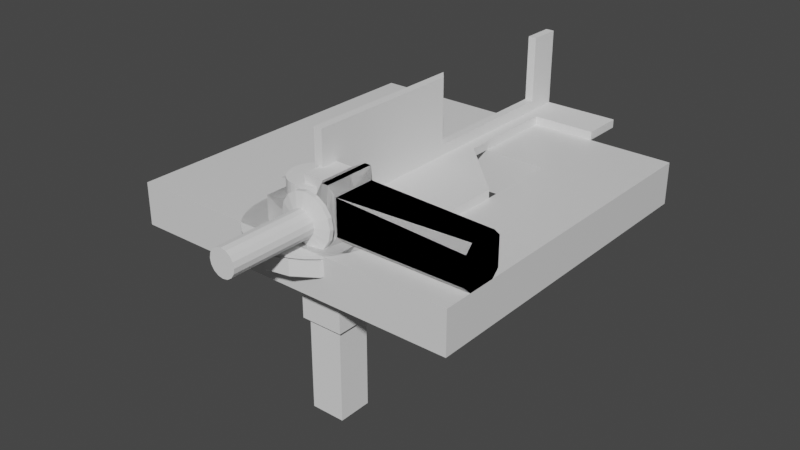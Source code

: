 # Source: angle-grinder-stand.blend  (saved by Blender 2.93.20; exported with 4.5.12 LTS)
import bpy
from mathutils import Matrix  # noqa: F401  (used for matrix-valued properties, if any)

bpy.ops.wm.read_factory_settings(use_empty=True)
scene = bpy.context.scene
scene.name = 'Stand Grinder'

# ---- collections
col_stand_grinder = bpy.data.collections.new('Stand Grinder'); scene.collection.children.link(col_stand_grinder)
col_body = bpy.data.collections.new('Body'); col_stand_grinder.children.link(col_body)
col_axle = bpy.data.collections.new('Axle'); col_stand_grinder.children.link(col_axle)
col_trunnion = bpy.data.collections.new('Trunnion'); col_stand_grinder.children.link(col_trunnion)
col_disc_assembly = bpy.data.collections.new('Disc Assembly'); col_stand_grinder.children.link(col_disc_assembly)
col_base = bpy.data.collections.new('Base'); col_stand_grinder.children.link(col_base)
col_fence = bpy.data.collections.new('Fence'); col_stand_grinder.children.link(col_fence)

# ---- materials (node trees are filled in below, after node groups)
mat_material = bpy.data.materials.new('Material')
mat_material.alpha_threshold = 0.0
mat_material.use_transparent_shadow = False
mat_material.line_color = (0.0, 0.0, 0.0, 1.0)

# ---- material node trees
mat_material.use_nodes = True; mat_material.node_tree.nodes.clear()
_N = mat_material.node_tree.nodes; _L = mat_material.node_tree.links
n0 = _N.new('ShaderNodeOutputMaterial'); n0.name = 'Material Output'; n0.location = (300, 300)
n1 = _N.new('ShaderNodeBsdfPrincipled'); n1.name = 'Principled BSDF'; n1.location = (10, 300)
n1.distribution = 'GGX'
n1.subsurface_method = 'BURLEY'
n1.inputs[2].default_value = 0.4
n1.inputs[3].default_value = 1.45
n1.inputs[27].default_value = (0.0, 0.0, 0.0, 1.0)
n1.inputs[28].default_value = 1.0
_L.new(n1.outputs[0], n0.inputs[0])
n0.is_active_output = True

# ---- world
world_world = bpy.data.worlds.new('World'); scene.world = world_world
world_world.use_nodes = True; world_world.node_tree.nodes.clear()
_N = world_world.node_tree.nodes; _L = world_world.node_tree.links
n0 = _N.new('ShaderNodeOutputWorld'); n0.name = 'World Output'; n0.location = (300, 300)
n1 = _N.new('ShaderNodeBackground'); n1.name = 'Background'; n1.location = (10, 300)
n1.inputs[0].default_value = (0.05088, 0.05088, 0.05088, 1.0)
_L.new(n1.outputs[0], n0.inputs[0])
n0.is_active_output = True
world_world.color = (0.05088, 0.05088, 0.05088)
world_world.use_sun_shadow = False
world_world.sun_shadow_jitter_overblur = 0.0

# ---- meshes
me_plane_001 = bpy.data.meshes.new('Plane.001')
me_plane_001.from_pydata([(-0.03, 0.024, 0.0), (0.03, 0.03, 0.0), (-0.03, 0.024, 0.022), (0.018, 0.024, 0.028), (0.018, 0.024, 0.028), (0.03, 0.03, 0.0), (0.018, 0.024, 0.028), (0.018, 0.024, 0.028), (0.024, 0.0168, 0.048), (0.03, 0.024, 0.05), (-0.03, -0.024, 0.0), (0.03, -0.03, 0.0), (-0.03, -0.024, 0.022), (0.018, -0.024, 0.028), (0.018, -0.024, 0.028), (0.03, -0.03, 0.0), (0.018, -0.024, 0.028), (0.018, -0.024, 0.028), (0.024, -0.0168, 0.048), (0.03, -0.024, 0.05), (-0.03, -0.024, 0.0), (0.03, -0.03, 0.0), (-0.03, -0.024, 0.022), (0.018, -0.024, 0.028), (0.018, -0.024, 0.028), (0.03, -0.03, 0.0), (0.018, -0.024, 0.028), (0.018, -0.024, 0.028), (0.024, -0.0168, 0.048), (0.03, -0.024, 0.05), (-0.03, 0.024, 0.0), (0.03, 0.03, 0.0), (-0.03, 0.024, 0.022), (0.018, 0.024, 0.028), (0.018, 0.024, 0.028), (0.03, 0.03, 0.0), (0.018, 0.024, 0.028), (0.018, 0.024, 0.028), (0.024, 0.0168, 0.048), (0.03, 0.024, 0.05), (-0.03, -0.024, 0.0), (0.03, -0.03, 0.0), (-0.03, -0.024, 0.022), (0.018, -0.024, 0.028), (0.018, -0.024, 0.028), (0.03, -0.03, 0.0), (0.018, -0.024, 0.028), (0.018, -0.024, 0.028), (0.024, -0.0168, 0.048), (0.03, -0.024, 0.05), (-0.03, 0.024, 0.0), (0.03, 0.03, 0.0), (-0.03, 0.024, 0.022), (0.018, 0.024, 0.028), (0.018, 0.024, 0.028), (0.03, 0.03, 0.0), (0.018, 0.024, 0.028), (0.018, 0.024, 0.028), (0.024, 0.0168, 0.048), (0.03, 0.024, 0.05), (-0.03, 0.024, 0.0), (0.03, 0.03, 0.0), (-0.03, 0.024, 0.022), (0.018, 0.024, 0.028), (0.018, 0.024, 0.028), (0.03, 0.03, 0.0), (0.018, 0.024, 0.028), (0.018, 0.024, 0.028), (0.024, 0.0168, 0.048), (0.03, 0.024, 0.05), (-0.03, -0.024, 0.0), (0.03, -0.03, 0.0), (-0.03, -0.024, 0.022), (0.018, -0.024, 0.028), (0.018, -0.024, 0.028), (0.03, -0.03, 0.0), (0.018, -0.024, 0.028), (0.018, -0.024, 0.028), (0.024, -0.0168, 0.048), (0.03, -0.024, 0.05), (-0.03, 0.0, 0.0), (0.03, 0.0, 0.0), (-0.03, 0.0, 0.022), (0.018, 0.0, 0.028), (0.018, 0.0, 0.028), (0.03, 0.0, 0.0), (0.018, 0.0, 0.028), (0.018, 0.0, 0.028), (0.024, 0.0, 0.048), (0.03, 0.0, 0.05)], [(7, 9), (17, 19), (27, 29), (37, 39), (47, 49), (57, 59), (67, 69), (77, 79)], [(80, 0, 1, 81), (82, 83, 3, 2), (1, 0, 2, 3), (83, 3, 4, 84), (1, 3, 6, 5), (85, 5, 6, 86), (87, 7, 8, 88), (88, 8, 9, 89), (84, 4, 7, 87), (7, 5, 9, 8), (3, 83, 86, 6), (0, 80, 82, 2), (80, 81, 11, 10), (82, 12, 13, 83), (11, 13, 12, 10), (83, 84, 14, 13), (11, 15, 16, 13), (85, 86, 16, 15), (87, 88, 18, 17), (88, 89, 19, 18), (84, 87, 17, 14), (17, 18, 19, 15), (13, 16, 86, 83), (10, 12, 82, 80), (80, 81, 21, 20), (82, 22, 23, 83), (21, 23, 22, 20), (83, 84, 24, 23), (21, 25, 26, 23), (85, 86, 26, 25), (87, 88, 28, 27), (88, 89, 29, 28), (84, 87, 27, 24), (27, 28, 29, 25), (23, 26, 86, 83), (20, 22, 82, 80), (80, 30, 31, 81), (82, 83, 33, 32), (31, 30, 32, 33), (83, 33, 34, 84), (31, 33, 36, 35), (85, 35, 36, 86), (87, 37, 38, 88), (88, 38, 39, 89), (84, 34, 37, 87), (37, 35, 39, 38), (33, 83, 86, 36), (30, 80, 82, 32), (80, 81, 41, 40), (82, 42, 43, 83), (41, 43, 42, 40), (83, 84, 44, 43), (41, 45, 46, 43), (85, 86, 46, 45), (87, 88, 48, 47), (88, 89, 49, 48), (84, 87, 47, 44), (47, 48, 49, 45), (43, 46, 86, 83), (40, 42, 82, 80), (80, 50, 51, 81), (82, 83, 53, 52), (51, 50, 52, 53), (83, 53, 54, 84), (51, 53, 56, 55), (85, 55, 56, 86), (87, 57, 58, 88), (88, 58, 59, 89), (84, 54, 57, 87), (57, 55, 59, 58), (53, 83, 86, 56), (50, 80, 82, 52), (80, 60, 61, 81), (82, 83, 63, 62), (61, 60, 62, 63), (83, 63, 64, 84), (61, 63, 66, 65), (85, 65, 66, 86), (87, 67, 68, 88), (88, 68, 69, 89), (84, 64, 67, 87), (67, 65, 69, 68), (63, 83, 86, 66), (60, 80, 82, 62), (80, 81, 71, 70), (82, 72, 73, 83), (71, 73, 72, 70), (83, 84, 74, 73), (71, 75, 76, 73), (85, 86, 76, 75), (87, 88, 78, 77), (88, 89, 79, 78), (84, 87, 77, 74), (77, 78, 79, 75), (73, 76, 86, 83), (70, 72, 82, 80)])
_uv = me_plane_001.uv_layers.new(name='UVMap')
_uv.uv.foreach_set('vector', [0.0, 0.5, 0.0, 1.0, 1.0, 1.0, 1.0, 0.5, 0.0, 0.5, 1.0, 0.5, 1.0, 1.0, 0.0, 1.0, 1.0, 1.0, 0.0, 1.0, 0.0, 1.0, 1.0, 1.0, 1.0, 0.5, 1.0, 1.0, 1.0, 1.0, 1.0, 0.5, 1.0, 1.0, 1.0, 1.0, 1.0, 1.0, 1.0, 1.0, 1.0, 0.5, 1.0, 1.0, 1.0, 1.0, 1.0, 0.5, 1.0, 0.5, 1.0, 1.0, 1.0, 1.0, 1.0, 0.5, 1.0, 0.5, 1.0, 1.0, 1.0, 1.0, 1.0, 0.5, 1.0, 0.5, 1.0, 1.0, 1.0, 1.0, 1.0, 0.5, 0.0, 0.0, 0.0, 0.0, 0.0, 0.0, 0.0, 0.0, 1.0, 1.0, 1.0, 0.5, 1.0, 0.5, 1.0, 1.0, 0.0, 1.0, 0.0, 0.5, 0.0, 0.5, 0.0, 1.0, 0.0, 0.5, 1.0, 0.5, 1.0, 1.0, 0.0, 1.0, 0.0, 0.5, 0.0, 1.0, 1.0, 1.0, 1.0, 0.5, 1.0, 1.0, 1.0, 1.0, 0.0, 1.0, 0.0, 1.0, 1.0, 0.5, 1.0, 0.5, 1.0, 1.0, 1.0, 1.0, 1.0, 1.0, 1.0, 1.0, 1.0, 1.0, 1.0, 1.0, 1.0, 0.5, 1.0, 0.5, 1.0, 1.0, 1.0, 1.0, 1.0, 0.5, 1.0, 0.5, 1.0, 1.0, 1.0, 1.0, 1.0, 0.5, 1.0, 0.5, 1.0, 1.0, 1.0, 1.0, 1.0, 0.5, 1.0, 0.5, 1.0, 1.0, 1.0, 1.0, 0.0, 0.0, 0.0, 0.0, 0.0, 0.0, 0.0, 0.0, 1.0, 1.0, 1.0, 1.0, 1.0, 0.5, 1.0, 0.5, 0.0, 1.0, 0.0, 1.0, 0.0, 0.5, 0.0, 0.5, 0.0, 0.5, 1.0, 0.5, 1.0, 1.0, 0.0, 1.0, 0.0, 0.5, 0.0, 1.0, 1.0, 1.0, 1.0, 0.5, 1.0, 1.0, 1.0, 1.0, 0.0, 1.0, 0.0, 1.0, 1.0, 0.5, 1.0, 0.5, 1.0, 1.0, 1.0, 1.0, 1.0, 1.0, 1.0, 1.0, 1.0, 1.0, 1.0, 1.0, 1.0, 0.5, 1.0, 0.5, 1.0, 1.0, 1.0, 1.0, 1.0, 0.5, 1.0, 0.5, 1.0, 1.0, 1.0, 1.0, 1.0, 0.5, 1.0, 0.5, 1.0, 1.0, 1.0, 1.0, 1.0, 0.5, 1.0, 0.5, 1.0, 1.0, 1.0, 1.0, 0.0, 0.0, 0.0, 0.0, 0.0, 0.0, 0.0, 0.0, 1.0, 1.0, 1.0, 1.0, 1.0, 0.5, 1.0, 0.5, 0.0, 1.0, 0.0, 1.0, 0.0, 0.5, 0.0, 0.5, 0.0, 0.5, 0.0, 1.0, 1.0, 1.0, 1.0, 0.5, 0.0, 0.5, 1.0, 0.5, 1.0, 1.0, 0.0, 1.0, 1.0, 1.0, 0.0, 1.0, 0.0, 1.0, 1.0, 1.0, 1.0, 0.5, 1.0, 1.0, 1.0, 1.0, 1.0, 0.5, 1.0, 1.0, 1.0, 1.0, 1.0, 1.0, 1.0, 1.0, 1.0, 0.5, 1.0, 1.0, 1.0, 1.0, 1.0, 0.5, 1.0, 0.5, 1.0, 1.0, 1.0, 1.0, 1.0, 0.5, 1.0, 0.5, 1.0, 1.0, 1.0, 1.0, 1.0, 0.5, 1.0, 0.5, 1.0, 1.0, 1.0, 1.0, 1.0, 0.5, 0.0, 0.0, 0.0, 0.0, 0.0, 0.0, 0.0, 0.0, 1.0, 1.0, 1.0, 0.5, 1.0, 0.5, 1.0, 1.0, 0.0, 1.0, 0.0, 0.5, 0.0, 0.5, 0.0, 1.0, 0.0, 0.5, 1.0, 0.5, 1.0, 1.0, 0.0, 1.0, 0.0, 0.5, 0.0, 1.0, 1.0, 1.0, 1.0, 0.5, 1.0, 1.0, 1.0, 1.0, 0.0, 1.0, 0.0, 1.0, 1.0, 0.5, 1.0, 0.5, 1.0, 1.0, 1.0, 1.0, 1.0, 1.0, 1.0, 1.0, 1.0, 1.0, 1.0, 1.0, 1.0, 0.5, 1.0, 0.5, 1.0, 1.0, 1.0, 1.0, 1.0, 0.5, 1.0, 0.5, 1.0, 1.0, 1.0, 1.0, 1.0, 0.5, 1.0, 0.5, 1.0, 1.0, 1.0, 1.0, 1.0, 0.5, 1.0, 0.5, 1.0, 1.0, 1.0, 1.0, 0.0, 0.0, 0.0, 0.0, 0.0, 0.0, 0.0, 0.0, 1.0, 1.0, 1.0, 1.0, 1.0, 0.5, 1.0, 0.5, 0.0, 1.0, 0.0, 1.0, 0.0, 0.5, 0.0, 0.5, 0.0, 0.5, 0.0, 1.0, 1.0, 1.0, 1.0, 0.5, 0.0, 0.5, 1.0, 0.5, 1.0, 1.0, 0.0, 1.0, 1.0, 1.0, 0.0, 1.0, 0.0, 1.0, 1.0, 1.0, 1.0, 0.5, 1.0, 1.0, 1.0, 1.0, 1.0, 0.5, 1.0, 1.0, 1.0, 1.0, 1.0, 1.0, 1.0, 1.0, 1.0, 0.5, 1.0, 1.0, 1.0, 1.0, 1.0, 0.5, 1.0, 0.5, 1.0, 1.0, 1.0, 1.0, 1.0, 0.5, 1.0, 0.5, 1.0, 1.0, 1.0, 1.0, 1.0, 0.5, 1.0, 0.5, 1.0, 1.0, 1.0, 1.0, 1.0, 0.5, 0.0, 0.0, 0.0, 0.0, 0.0, 0.0, 0.0, 0.0, 1.0, 1.0, 1.0, 0.5, 1.0, 0.5, 1.0, 1.0, 0.0, 1.0, 0.0, 0.5, 0.0, 0.5, 0.0, 1.0, 0.0, 0.5, 0.0, 1.0, 1.0, 1.0, 1.0, 0.5, 0.0, 0.5, 1.0, 0.5, 1.0, 1.0, 0.0, 1.0, 1.0, 1.0, 0.0, 1.0, 0.0, 1.0, 1.0, 1.0, 1.0, 0.5, 1.0, 1.0, 1.0, 1.0, 1.0, 0.5, 1.0, 1.0, 1.0, 1.0, 1.0, 1.0, 1.0, 1.0, 1.0, 0.5, 1.0, 1.0, 1.0, 1.0, 1.0, 0.5, 1.0, 0.5, 1.0, 1.0, 1.0, 1.0, 1.0, 0.5, 1.0, 0.5, 1.0, 1.0, 1.0, 1.0, 1.0, 0.5, 1.0, 0.5, 1.0, 1.0, 1.0, 1.0, 1.0, 0.5, 0.0, 0.0, 0.0, 0.0, 0.0, 0.0, 0.0, 0.0, 1.0, 1.0, 1.0, 0.5, 1.0, 0.5, 1.0, 1.0, 0.0, 1.0, 0.0, 0.5, 0.0, 0.5, 0.0, 1.0, 0.0, 0.5, 1.0, 0.5, 1.0, 1.0, 0.0, 1.0, 0.0, 0.5, 0.0, 1.0, 1.0, 1.0, 1.0, 0.5, 1.0, 1.0, 1.0, 1.0, 0.0, 1.0, 0.0, 1.0, 1.0, 0.5, 1.0, 0.5, 1.0, 1.0, 1.0, 1.0, 1.0, 1.0, 1.0, 1.0, 1.0, 1.0, 1.0, 1.0, 1.0, 0.5, 1.0, 0.5, 1.0, 1.0, 1.0, 1.0, 1.0, 0.5, 1.0, 0.5, 1.0, 1.0, 1.0, 1.0, 1.0, 0.5, 1.0, 0.5, 1.0, 1.0, 1.0, 1.0, 1.0, 0.5, 1.0, 0.5, 1.0, 1.0, 1.0, 1.0, 0.0, 0.0, 0.0, 0.0, 0.0, 0.0, 0.0, 0.0, 1.0, 1.0, 1.0, 1.0, 1.0, 0.5, 1.0, 0.5, 0.0, 1.0, 0.0, 1.0, 0.0, 0.5, 0.0, 0.5])
me_plane_001.use_remesh_fix_poles = True
me_plane_001.use_remesh_preserve_attributes = False
me_plane_001.update()
me_plane_002 = bpy.data.meshes.new('Plane.002')
me_plane_002.from_pydata([(0.03, 0.03, 0.0), (0.03, 0.03, 0.0), (0.03, 0.024, 0.05), (0.036, 0.03, 0.0), (0.036, 0.024, 0.05), (0.04, 0.02, 0.006737), (0.04, 0.01326, 0.0), (0.0375, 0.02625, 0.0), (0.04, 0.02, 0.04), (0.04, 0.02, 0.04), (0.03765, 0.02235, 0.04586), (0.16, 0.01326, 0.0), (0.16, 0.02, 0.006737), (0.16, 0.02, 0.03326), (0.16, 0.01326, 0.04), (0.03, -0.03, 0.0), (0.03, -0.03, 0.0), (0.03, -0.024, 0.05), (0.036, -0.03, 0.0), (0.036, -0.024, 0.05), (0.04, -0.02, 0.006737), (0.04, -0.01326, 0.0), (0.0375, -0.02625, 0.0), (0.04, -0.02, 0.04), (0.04, -0.02, 0.04), (0.03765, -0.02235, 0.04586), (0.16, -0.01326, 0.0), (0.16, -0.02, 0.006737), (0.16, -0.02, 0.03326), (0.16, -0.01326, 0.04), (0.03, -0.03, 0.0), (0.03, -0.03, 0.0), (0.03, -0.024, 0.05), (0.036, -0.03, 0.0), (0.036, -0.024, 0.05), (0.04, -0.02, 0.006737), (0.04, -0.01326, 0.0), (0.0375, -0.02625, 0.0), (0.04, -0.02, 0.04), (0.04, -0.02, 0.04), (0.03765, -0.02235, 0.04586), (0.16, -0.01326, 0.0), (0.16, -0.02, 0.006737), (0.16, -0.02, 0.03326), (0.16, -0.01326, 0.04), (0.03, 0.03, 0.0), (0.03, 0.03, 0.0), (0.03, 0.024, 0.05), (0.036, 0.03, 0.0), (0.036, 0.024, 0.05), (0.04, 0.02, 0.006737), (0.04, 0.01326, 0.0), (0.0375, 0.02625, 0.0), (0.04, 0.02, 0.04), (0.04, 0.02, 0.04), (0.03765, 0.02235, 0.04586), (0.16, 0.01326, 0.0), (0.16, 0.02, 0.006737), (0.16, 0.02, 0.03326), (0.16, 0.01326, 0.04), (0.03, -0.03, 0.0), (0.03, -0.03, 0.0), (0.03, -0.024, 0.05), (0.036, -0.03, 0.0), (0.036, -0.024, 0.05), (0.04, -0.02, 0.006737), (0.04, -0.01326, 0.0), (0.0375, -0.02625, 0.0), (0.04, -0.02, 0.04), (0.04, -0.02, 0.04), (0.03765, -0.02235, 0.04586), (0.16, -0.01326, 0.0), (0.16, -0.02, 0.006737), (0.16, -0.02, 0.03326), (0.16, -0.01326, 0.04), (0.03, 0.03, 0.0), (0.03, 0.03, 0.0), (0.03, 0.024, 0.05), (0.036, 0.03, 0.0), (0.036, 0.024, 0.05), (0.04, 0.02, 0.006737), (0.04, 0.01326, 0.0), (0.0375, 0.02625, 0.0), (0.04, 0.02, 0.04), (0.04, 0.02, 0.04), (0.03765, 0.02235, 0.04586), (0.16, 0.01326, 0.0), (0.16, 0.02, 0.006737), (0.16, 0.02, 0.03326), (0.16, 0.01326, 0.04), (0.03, 0.03, 0.0), (0.03, 0.03, 0.0), (0.03, 0.024, 0.05), (0.036, 0.03, 0.0), (0.036, 0.024, 0.05), (0.04, 0.02, 0.006737), (0.04, 0.01326, 0.0), (0.0375, 0.02625, 0.0), (0.04, 0.02, 0.04), (0.04, 0.02, 0.04), (0.03765, 0.02235, 0.04586), (0.16, 0.01326, 0.0), (0.16, 0.02, 0.006737), (0.16, 0.02, 0.03326), (0.16, 0.01326, 0.04), (0.03, -0.03, 0.0), (0.03, -0.03, 0.0), (0.03, -0.024, 0.05), (0.03, 0.0, 0.0), (0.03, 0.0, 0.0), (0.03, 0.0, 0.05), (0.036, -0.03, 0.0), (0.036, -0.024, 0.05), (0.036, 0.0, 0.0), (0.036, 0.0, 0.05), (0.04, 0.0, 0.0), (0.04, 0.0, 0.04), (0.16, 0.0, 0.0), (0.16, 0.0, 0.04), (0.04, -0.02, 0.006737), (0.04, -0.01326, 0.0), (0.0375, -0.02625, 0.0), (0.04, -0.02, 0.04), (0.04, -0.02, 0.04), (0.03765, -0.02235, 0.04586), (0.16, -0.01326, 0.0), (0.16, -0.02, 0.006737), (0.16, -0.02, 0.03326), (0.16, -0.01326, 0.04)], [], [(108, 0, 1, 109), (2, 1, 3, 4), (110, 2, 4, 114), (109, 1, 3, 113), (14, 9, 116, 118), (11, 12, 13, 14, 118, 117), (5, 8, 13, 12), (4, 3, 7, 5, 8, 10), (114, 4, 10, 9, 116), (113, 3, 7, 6, 115), (5, 6, 7), (8, 9, 10), (11, 6, 5, 12), (8, 14, 13, 9), (6, 11, 117, 115), (108, 109, 16, 15), (17, 19, 18, 16), (110, 114, 19, 17), (109, 113, 18, 16), (29, 118, 116, 24), (26, 117, 118, 29, 28, 27), (20, 27, 28, 23), (19, 25, 23, 20, 22, 18), (114, 116, 24, 25, 19), (113, 115, 21, 22, 18), (20, 22, 21), (23, 25, 24), (26, 27, 20, 21), (23, 24, 28, 29), (21, 115, 117, 26), (108, 109, 31, 30), (32, 34, 33, 31), (110, 114, 34, 32), (109, 113, 33, 31), (44, 118, 116, 39), (41, 117, 118, 44, 43, 42), (35, 42, 43, 38), (34, 40, 38, 35, 37, 33), (114, 116, 39, 40, 34), (113, 115, 36, 37, 33), (35, 37, 36), (38, 40, 39), (41, 42, 35, 36), (38, 39, 43, 44), (36, 115, 117, 41), (108, 45, 46, 109), (47, 46, 48, 49), (110, 47, 49, 114), (109, 46, 48, 113), (59, 54, 116, 118), (56, 57, 58, 59, 118, 117), (50, 53, 58, 57), (49, 48, 52, 50, 53, 55), (114, 49, 55, 54, 116), (113, 48, 52, 51, 115), (50, 51, 52), (53, 54, 55), (56, 51, 50, 57), (53, 59, 58, 54), (51, 56, 117, 115), (108, 109, 61, 60), (62, 64, 63, 61), (110, 114, 64, 62), (109, 113, 63, 61), (74, 118, 116, 69), (71, 117, 118, 74, 73, 72), (65, 72, 73, 68), (64, 70, 68, 65, 67, 63), (114, 116, 69, 70, 64), (113, 115, 66, 67, 63), (65, 67, 66), (68, 70, 69), (71, 72, 65, 66), (68, 69, 73, 74), (66, 115, 117, 71), (108, 75, 76, 109), (77, 76, 78, 79), (110, 77, 79, 114), (109, 76, 78, 113), (89, 84, 116, 118), (86, 87, 88, 89, 118, 117), (80, 83, 88, 87), (79, 78, 82, 80, 83, 85), (114, 79, 85, 84, 116), (113, 78, 82, 81, 115), (80, 81, 82), (83, 84, 85), (86, 81, 80, 87), (83, 89, 88, 84), (81, 86, 117, 115), (108, 90, 91, 109), (92, 91, 93, 94), (110, 92, 94, 114), (109, 91, 93, 113), (104, 99, 116, 118), (101, 102, 103, 104, 118, 117), (95, 98, 103, 102), (94, 93, 97, 95, 98, 100), (114, 94, 100, 99, 116), (113, 93, 97, 96, 115), (95, 96, 97), (98, 99, 100), (101, 96, 95, 102), (98, 104, 103, 99), (96, 101, 117, 115), (108, 109, 106, 105), (107, 112, 111, 106), (110, 114, 112, 107), (109, 113, 111, 106), (128, 118, 116, 123), (125, 117, 118, 128, 127, 126), (119, 126, 127, 122), (112, 124, 122, 119, 121, 111), (114, 116, 123, 124, 112), (113, 115, 120, 121, 111), (119, 121, 120), (122, 124, 123), (125, 126, 119, 120), (122, 123, 127, 128), (120, 115, 117, 125)])
_uv = me_plane_002.uv_layers.new(name='UVMap')
_uv.uv.foreach_set('vector', [1.0, 0.5, 1.0, 1.0, 1.0, 1.0, 1.0, 0.5, 0.0, 0.0, 0.0, 0.0, 0.0, 0.0, 0.0, 0.0, 1.0, 0.5, 1.0, 1.0, 1.0, 1.0, 1.0, 0.5, 1.0, 0.5, 1.0, 1.0, 1.0, 1.0, 1.0, 0.5, 0.625, 0.5421, 0.875, 0.5, 0.875, 0.625, 0.625, 0.625, 0.375, 0.5421, 0.4171, 0.5, 0.5829, 0.5, 0.625, 0.5421, 0.625, 0.625, 0.375, 0.625, 0.4171, 0.25, 0.625, 0.25, 0.5829, 0.5, 0.4171, 0.5, 0.0, 0.0, 0.0, 0.0, 0.0, 0.0, 0.0, 0.0, 0.0, 0.0, 0.0, 0.0, 1.0, 0.5, 1.0, 1.0, 1.0, 1.0, 1.0, 1.0, 1.0, 0.5, 1.0, 0.5, 1.0, 1.0, 1.0, 1.0, 1.0, 0.8316, 1.0, 0.5, 0.125, 0.5, 0.125, 0.5421, 0.125, 0.5, 0.625, 0.25, 0.625, 0.25, 0.625, 0.25, 0.375, 0.5421, 0.125, 0.5421, 0.125, 0.5, 0.375, 0.5, 0.625, 0.25, 0.625, 0.5, 0.625, 0.5, 0.625, 0.25, 0.125, 0.5421, 0.375, 0.5421, 0.375, 0.625, 0.125, 0.625, 1.0, 0.5, 1.0, 0.5, 1.0, 1.0, 1.0, 1.0, 0.0, 0.0, 0.0, 0.0, 0.0, 0.0, 0.0, 0.0, 1.0, 0.5, 1.0, 0.5, 1.0, 1.0, 1.0, 1.0, 1.0, 0.5, 1.0, 0.5, 1.0, 1.0, 1.0, 1.0, 0.625, 0.5421, 0.625, 0.625, 0.875, 0.625, 0.875, 0.5, 0.375, 0.5421, 0.375, 0.625, 0.625, 0.625, 0.625, 0.5421, 0.5829, 0.5, 0.4171, 0.5, 0.4171, 0.25, 0.4171, 0.5, 0.5829, 0.5, 0.625, 0.25, 0.0, 0.0, 0.0, 0.0, 0.0, 0.0, 0.0, 0.0, 0.0, 0.0, 0.0, 0.0, 1.0, 0.5, 1.0, 0.5, 1.0, 1.0, 1.0, 1.0, 1.0, 1.0, 1.0, 0.5, 1.0, 0.5, 1.0, 0.8316, 1.0, 1.0, 1.0, 1.0, 0.125, 0.5, 0.125, 0.5, 0.125, 0.5421, 0.625, 0.25, 0.625, 0.25, 0.625, 0.25, 0.375, 0.5421, 0.375, 0.5, 0.125, 0.5, 0.125, 0.5421, 0.625, 0.25, 0.625, 0.25, 0.625, 0.5, 0.625, 0.5, 0.125, 0.5421, 0.125, 0.625, 0.375, 0.625, 0.375, 0.5421, 1.0, 0.5, 1.0, 0.5, 1.0, 1.0, 1.0, 1.0, 0.0, 0.0, 0.0, 0.0, 0.0, 0.0, 0.0, 0.0, 1.0, 0.5, 1.0, 0.5, 1.0, 1.0, 1.0, 1.0, 1.0, 0.5, 1.0, 0.5, 1.0, 1.0, 1.0, 1.0, 0.625, 0.5421, 0.625, 0.625, 0.875, 0.625, 0.875, 0.5, 0.375, 0.5421, 0.375, 0.625, 0.625, 0.625, 0.625, 0.5421, 0.5829, 0.5, 0.4171, 0.5, 0.4171, 0.25, 0.4171, 0.5, 0.5829, 0.5, 0.625, 0.25, 0.0, 0.0, 0.0, 0.0, 0.0, 0.0, 0.0, 0.0, 0.0, 0.0, 0.0, 0.0, 1.0, 0.5, 1.0, 0.5, 1.0, 1.0, 1.0, 1.0, 1.0, 1.0, 1.0, 0.5, 1.0, 0.5, 1.0, 0.8316, 1.0, 1.0, 1.0, 1.0, 0.125, 0.5, 0.125, 0.5, 0.125, 0.5421, 0.625, 0.25, 0.625, 0.25, 0.625, 0.25, 0.375, 0.5421, 0.375, 0.5, 0.125, 0.5, 0.125, 0.5421, 0.625, 0.25, 0.625, 0.25, 0.625, 0.5, 0.625, 0.5, 0.125, 0.5421, 0.125, 0.625, 0.375, 0.625, 0.375, 0.5421, 1.0, 0.5, 1.0, 1.0, 1.0, 1.0, 1.0, 0.5, 0.0, 0.0, 0.0, 0.0, 0.0, 0.0, 0.0, 0.0, 1.0, 0.5, 1.0, 1.0, 1.0, 1.0, 1.0, 0.5, 1.0, 0.5, 1.0, 1.0, 1.0, 1.0, 1.0, 0.5, 0.625, 0.5421, 0.875, 0.5, 0.875, 0.625, 0.625, 0.625, 0.375, 0.5421, 0.4171, 0.5, 0.5829, 0.5, 0.625, 0.5421, 0.625, 0.625, 0.375, 0.625, 0.4171, 0.25, 0.625, 0.25, 0.5829, 0.5, 0.4171, 0.5, 0.0, 0.0, 0.0, 0.0, 0.0, 0.0, 0.0, 0.0, 0.0, 0.0, 0.0, 0.0, 1.0, 0.5, 1.0, 1.0, 1.0, 1.0, 1.0, 1.0, 1.0, 0.5, 1.0, 0.5, 1.0, 1.0, 1.0, 1.0, 1.0, 0.8316, 1.0, 0.5, 0.125, 0.5, 0.125, 0.5421, 0.125, 0.5, 0.625, 0.25, 0.625, 0.25, 0.625, 0.25, 0.375, 0.5421, 0.125, 0.5421, 0.125, 0.5, 0.375, 0.5, 0.625, 0.25, 0.625, 0.5, 0.625, 0.5, 0.625, 0.25, 0.125, 0.5421, 0.375, 0.5421, 0.375, 0.625, 0.125, 0.625, 1.0, 0.5, 1.0, 0.5, 1.0, 1.0, 1.0, 1.0, 0.0, 0.0, 0.0, 0.0, 0.0, 0.0, 0.0, 0.0, 1.0, 0.5, 1.0, 0.5, 1.0, 1.0, 1.0, 1.0, 1.0, 0.5, 1.0, 0.5, 1.0, 1.0, 1.0, 1.0, 0.625, 0.5421, 0.625, 0.625, 0.875, 0.625, 0.875, 0.5, 0.375, 0.5421, 0.375, 0.625, 0.625, 0.625, 0.625, 0.5421, 0.5829, 0.5, 0.4171, 0.5, 0.4171, 0.25, 0.4171, 0.5, 0.5829, 0.5, 0.625, 0.25, 0.0, 0.0, 0.0, 0.0, 0.0, 0.0, 0.0, 0.0, 0.0, 0.0, 0.0, 0.0, 1.0, 0.5, 1.0, 0.5, 1.0, 1.0, 1.0, 1.0, 1.0, 1.0, 1.0, 0.5, 1.0, 0.5, 1.0, 0.8316, 1.0, 1.0, 1.0, 1.0, 0.125, 0.5, 0.125, 0.5, 0.125, 0.5421, 0.625, 0.25, 0.625, 0.25, 0.625, 0.25, 0.375, 0.5421, 0.375, 0.5, 0.125, 0.5, 0.125, 0.5421, 0.625, 0.25, 0.625, 0.25, 0.625, 0.5, 0.625, 0.5, 0.125, 0.5421, 0.125, 0.625, 0.375, 0.625, 0.375, 0.5421, 1.0, 0.5, 1.0, 1.0, 1.0, 1.0, 1.0, 0.5, 0.0, 0.0, 0.0, 0.0, 0.0, 0.0, 0.0, 0.0, 1.0, 0.5, 1.0, 1.0, 1.0, 1.0, 1.0, 0.5, 1.0, 0.5, 1.0, 1.0, 1.0, 1.0, 1.0, 0.5, 0.625, 0.5421, 0.875, 0.5, 0.875, 0.625, 0.625, 0.625, 0.375, 0.5421, 0.4171, 0.5, 0.5829, 0.5, 0.625, 0.5421, 0.625, 0.625, 0.375, 0.625, 0.4171, 0.25, 0.625, 0.25, 0.5829, 0.5, 0.4171, 0.5, 0.0, 0.0, 0.0, 0.0, 0.0, 0.0, 0.0, 0.0, 0.0, 0.0, 0.0, 0.0, 1.0, 0.5, 1.0, 1.0, 1.0, 1.0, 1.0, 1.0, 1.0, 0.5, 1.0, 0.5, 1.0, 1.0, 1.0, 1.0, 1.0, 0.8316, 1.0, 0.5, 0.125, 0.5, 0.125, 0.5421, 0.125, 0.5, 0.625, 0.25, 0.625, 0.25, 0.625, 0.25, 0.375, 0.5421, 0.125, 0.5421, 0.125, 0.5, 0.375, 0.5, 0.625, 0.25, 0.625, 0.5, 0.625, 0.5, 0.625, 0.25, 0.125, 0.5421, 0.375, 0.5421, 0.375, 0.625, 0.125, 0.625, 1.0, 0.5, 1.0, 1.0, 1.0, 1.0, 1.0, 0.5, 0.0, 0.0, 0.0, 0.0, 0.0, 0.0, 0.0, 0.0, 1.0, 0.5, 1.0, 1.0, 1.0, 1.0, 1.0, 0.5, 1.0, 0.5, 1.0, 1.0, 1.0, 1.0, 1.0, 0.5, 0.625, 0.5421, 0.875, 0.5, 0.875, 0.625, 0.625, 0.625, 0.375, 0.5421, 0.4171, 0.5, 0.5829, 0.5, 0.625, 0.5421, 0.625, 0.625, 0.375, 0.625, 0.4171, 0.25, 0.625, 0.25, 0.5829, 0.5, 0.4171, 0.5, 0.0, 0.0, 0.0, 0.0, 0.0, 0.0, 0.0, 0.0, 0.0, 0.0, 0.0, 0.0, 1.0, 0.5, 1.0, 1.0, 1.0, 1.0, 1.0, 1.0, 1.0, 0.5, 1.0, 0.5, 1.0, 1.0, 1.0, 1.0, 1.0, 0.8316, 1.0, 0.5, 0.125, 0.5, 0.125, 0.5421, 0.125, 0.5, 0.625, 0.25, 0.625, 0.25, 0.625, 0.25, 0.375, 0.5421, 0.125, 0.5421, 0.125, 0.5, 0.375, 0.5, 0.625, 0.25, 0.625, 0.5, 0.625, 0.5, 0.625, 0.25, 0.125, 0.5421, 0.375, 0.5421, 0.375, 0.625, 0.125, 0.625, 1.0, 0.5, 1.0, 0.5, 1.0, 1.0, 1.0, 1.0, 0.0, 0.0, 0.0, 0.0, 0.0, 0.0, 0.0, 0.0, 1.0, 0.5, 1.0, 0.5, 1.0, 1.0, 1.0, 1.0, 1.0, 0.5, 1.0, 0.5, 1.0, 1.0, 1.0, 1.0, 0.625, 0.5421, 0.625, 0.625, 0.875, 0.625, 0.875, 0.5, 0.375, 0.5421, 0.375, 0.625, 0.625, 0.625, 0.625, 0.5421, 0.5829, 0.5, 0.4171, 0.5, 0.4171, 0.25, 0.4171, 0.5, 0.5829, 0.5, 0.625, 0.25, 0.0, 0.0, 0.0, 0.0, 0.0, 0.0, 0.0, 0.0, 0.0, 0.0, 0.0, 0.0, 1.0, 0.5, 1.0, 0.5, 1.0, 1.0, 1.0, 1.0, 1.0, 1.0, 1.0, 0.5, 1.0, 0.5, 1.0, 0.8316, 1.0, 1.0, 1.0, 1.0, 0.125, 0.5, 0.125, 0.5, 0.125, 0.5421, 0.625, 0.25, 0.625, 0.25, 0.625, 0.25, 0.375, 0.5421, 0.375, 0.5, 0.125, 0.5, 0.125, 0.5421, 0.625, 0.25, 0.625, 0.25, 0.625, 0.5, 0.625, 0.5, 0.125, 0.5421, 0.125, 0.625, 0.375, 0.625, 0.375, 0.5421])
me_plane_002.use_remesh_fix_poles = True
me_plane_002.use_remesh_preserve_attributes = False
me_plane_002.update()
me_cylinder_015 = bpy.data.meshes.new('Cylinder.015')
me_cylinder_015.from_pydata([(0.0, 0.024, -0.002), (0.0, 0.024, 0.002), (0.009184, 0.02217, -0.002), (0.009184, 0.02217, 0.002), (0.01697, 0.01697, -0.002), (0.01697, 0.01697, 0.002), (0.02217, 0.009184, -0.002), (0.02217, 0.009184, 0.002), (0.024, -1.049e-09, -0.002), (0.024, -1.049e-09, 0.002), (0.02217, -0.009184, -0.002), (0.02217, -0.009184, 0.002), (0.01697, -0.01697, -0.002), (0.01697, -0.01697, 0.002), (0.009184, -0.02217, -0.002), (0.009184, -0.02217, 0.002), (-2.098e-09, -0.024, -0.002), (-2.098e-09, -0.024, 0.002), (-0.009184, -0.02217, -0.002), (-0.009184, -0.02217, 0.002), (-0.01697, -0.01697, -0.002), (-0.01697, -0.01697, 0.002), (-0.02217, -0.009184, -0.002), (-0.02217, -0.009184, 0.002), (-0.024, 2.862e-10, -0.002), (-0.024, 2.862e-10, 0.002), (-0.02217, 0.009184, -0.002), (-0.02217, 0.009184, 0.002), (-0.01697, 0.01697, -0.002), (-0.01697, 0.01697, 0.002), (-0.009184, 0.02217, -0.002), (-0.009184, 0.02217, 0.002), (0.004592, 0.01109, 0.006), (-1.061e-10, 0.012, 0.006), (0.008485, 0.008485, 0.006), (0.01109, 0.004592, 0.006), (0.012, -8.039e-10, 0.006), (0.01109, -0.004592, 0.006), (0.008485, -0.008485, 0.006), (0.004592, -0.01109, 0.006), (-1.155e-09, -0.012, 0.006), (-0.004592, -0.01109, 0.006), (-0.008485, -0.008485, 0.006), (-0.01109, -0.004592, 0.006), (-0.012, -1.363e-10, 0.006), (-0.01109, 0.004592, 0.006), (-0.008485, 0.008485, 0.006), (-0.004592, 0.01109, 0.006), (0.004592, 0.01109, 0.086), (2.742e-10, 0.012, 0.086), (0.008485, 0.008485, 0.086), (0.01109, 0.004592, 0.086), (0.012, -8.039e-10, 0.086), (0.01109, -0.004592, 0.086), (0.008485, -0.008485, 0.086), (0.004592, -0.01109, 0.086), (-7.749e-10, -0.012, 0.086), (-0.004592, -0.01109, 0.086), (-0.008485, -0.008485, 0.086), (-0.01109, -0.004592, 0.086), (-0.012, -1.363e-10, 0.086), (-0.01109, 0.004592, 0.086), (-0.008485, 0.008485, 0.086), (-0.004592, 0.01109, 0.086)], [], [(0, 1, 3, 2), (2, 3, 5, 4), (4, 5, 7, 6), (6, 7, 9, 8), (8, 9, 11, 10), (10, 11, 13, 12), (12, 13, 15, 14), (14, 15, 17, 16), (16, 17, 19, 18), (18, 19, 21, 20), (20, 21, 23, 22), (22, 23, 25, 24), (24, 25, 27, 26), (26, 27, 29, 28), (7, 5, 34, 35), (28, 29, 31, 30), (30, 31, 1, 0), (0, 2, 4, 6, 8, 10, 12, 14, 16, 18, 20, 22, 24, 26, 28, 30), (45, 44, 60, 61), (17, 15, 39, 40), (3, 1, 33, 32), (27, 25, 44, 45), (13, 11, 37, 38), (23, 21, 42, 43), (1, 31, 47, 33), (9, 7, 35, 36), (19, 17, 40, 41), (29, 27, 45, 46), (5, 3, 32, 34), (15, 13, 38, 39), (25, 23, 43, 44), (11, 9, 36, 37), (21, 19, 41, 42), (31, 29, 46, 47), (48, 49, 63, 62, 61, 60, 59, 58, 57, 56, 55, 54, 53, 52, 51, 50), (38, 37, 53, 54), (46, 45, 61, 62), (39, 38, 54, 55), (47, 46, 62, 63), (40, 39, 55, 56), (32, 33, 49, 48), (33, 47, 63, 49), (41, 40, 56, 57), (34, 32, 48, 50), (42, 41, 57, 58), (35, 34, 50, 51), (43, 42, 58, 59), (36, 35, 51, 52), (44, 43, 59, 60), (37, 36, 52, 53)])
_uv = me_cylinder_015.uv_layers.new(name='UVMap')
_uv.uv.foreach_set('vector', [1.0, 0.5, 1.0, 1.0, 0.9375, 1.0, 0.9375, 0.5, 0.9375, 0.5, 0.9375, 1.0, 0.875, 1.0, 0.875, 0.5, 0.875, 0.5, 0.875, 1.0, 0.8125, 1.0, 0.8125, 0.5, 0.8125, 0.5, 0.8125, 1.0, 0.75, 1.0, 0.75, 0.5, 0.75, 0.5, 0.75, 1.0, 0.6875, 1.0, 0.6875, 0.5, 0.6875, 0.5, 0.6875, 1.0, 0.625, 1.0, 0.625, 0.5, 0.625, 0.5, 0.625, 1.0, 0.5625, 1.0, 0.5625, 0.5, 0.5625, 0.5, 0.5625, 1.0, 0.5, 1.0, 0.5, 0.5, 0.5, 0.5, 0.5, 1.0, 0.4375, 1.0, 0.4375, 0.5, 0.4375, 0.5, 0.4375, 1.0, 0.375, 1.0, 0.375, 0.5, 0.375, 0.5, 0.375, 1.0, 0.3125, 1.0, 0.3125, 0.5, 0.3125, 0.5, 0.3125, 1.0, 0.25, 1.0, 0.25, 0.5, 0.25, 0.5, 0.25, 1.0, 0.1875, 1.0, 0.1875, 0.5, 0.1875, 0.5, 0.1875, 1.0, 0.125, 1.0, 0.125, 0.5, 0.8125, 1.0, 0.875, 1.0, 0.875, 1.0, 0.8125, 1.0, 0.125, 0.5, 0.125, 1.0, 0.0625, 1.0, 0.0625, 0.5, 0.0625, 0.5, 0.0625, 1.0, 0.0, 1.0, 0.0, 0.5, 0.75, 0.49, 0.8418, 0.4717, 0.9197, 0.4197, 0.9717, 0.3418, 0.99, 0.25, 0.9717, 0.1582, 0.9197, 0.08029, 0.8418, 0.02827, 0.75, 0.01, 0.6582, 0.02827, 0.5803, 0.08029, 0.5283, 0.1582, 0.51, 0.25, 0.5283, 0.3418, 0.5803, 0.4197, 0.6582, 0.4717, 0.1875, 1.0, 0.25, 1.0, 0.25, 1.0, 0.1875, 1.0, 0.5, 1.0, 0.5625, 1.0, 0.5625, 1.0, 0.5, 1.0, 0.9375, 1.0, 1.0, 1.0, 1.0, 1.0, 0.9375, 1.0, 0.1875, 1.0, 0.25, 1.0, 0.25, 1.0, 0.1875, 1.0, 0.625, 1.0, 0.6875, 1.0, 0.6875, 1.0, 0.625, 1.0, 0.3125, 1.0, 0.375, 1.0, 0.375, 1.0, 0.3125, 1.0, 0.0, 1.0, 0.0625, 1.0, 0.0625, 1.0, 0.0, 1.0, 0.75, 1.0, 0.8125, 1.0, 0.8125, 1.0, 0.75, 1.0, 0.4375, 1.0, 0.5, 1.0, 0.5, 1.0, 0.4375, 1.0, 0.125, 1.0, 0.1875, 1.0, 0.1875, 1.0, 0.125, 1.0, 0.875, 1.0, 0.9375, 1.0, 0.9375, 1.0, 0.875, 1.0, 0.5625, 1.0, 0.625, 1.0, 0.625, 1.0, 0.5625, 1.0, 0.25, 1.0, 0.3125, 1.0, 0.3125, 1.0, 0.25, 1.0, 0.6875, 1.0, 0.75, 1.0, 0.75, 1.0, 0.6875, 1.0, 0.375, 1.0, 0.4375, 1.0, 0.4375, 1.0, 0.375, 1.0, 0.0625, 1.0, 0.125, 1.0, 0.125, 1.0, 0.0625, 1.0, 0.3418, 0.4717, 0.25, 0.49, 0.1582, 0.4717, 0.08029, 0.4197, 0.02827, 0.3418, 0.01, 0.25, 0.02827, 0.1582, 0.08029, 0.08029, 0.1582, 0.02827, 0.25, 0.01, 0.3418, 0.02827, 0.4197, 0.08029, 0.4717, 0.1582, 0.49, 0.25, 0.4717, 0.3418, 0.4197, 0.4197, 0.625, 1.0, 0.6875, 1.0, 0.6875, 1.0, 0.625, 1.0, 0.125, 1.0, 0.1875, 1.0, 0.1875, 1.0, 0.125, 1.0, 0.5625, 1.0, 0.625, 1.0, 0.625, 1.0, 0.5625, 1.0, 0.0625, 1.0, 0.125, 1.0, 0.125, 1.0, 0.0625, 1.0, 0.5, 1.0, 0.5625, 1.0, 0.5625, 1.0, 0.5, 1.0, 0.9375, 1.0, 1.0, 1.0, 1.0, 1.0, 0.9375, 1.0, 0.0, 1.0, 0.0625, 1.0, 0.0625, 1.0, 0.0, 1.0, 0.4375, 1.0, 0.5, 1.0, 0.5, 1.0, 0.4375, 1.0, 0.875, 1.0, 0.9375, 1.0, 0.9375, 1.0, 0.875, 1.0, 0.375, 1.0, 0.4375, 1.0, 0.4375, 1.0, 0.375, 1.0, 0.8125, 1.0, 0.875, 1.0, 0.875, 1.0, 0.8125, 1.0, 0.3125, 1.0, 0.375, 1.0, 0.375, 1.0, 0.3125, 1.0, 0.75, 1.0, 0.8125, 1.0, 0.8125, 1.0, 0.75, 1.0, 0.25, 1.0, 0.3125, 1.0, 0.3125, 1.0, 0.25, 1.0, 0.6875, 1.0, 0.75, 1.0, 0.75, 1.0, 0.6875, 1.0])
me_cylinder_015.use_remesh_fix_poles = True
me_cylinder_015.use_remesh_preserve_attributes = False
me_cylinder_015.update()
me_cylinder_014 = bpy.data.meshes.new('Cylinder.014')
me_cylinder_014.from_pydata([(0.0, 0.06, 0.01), (0.02296, 0.05543, 0.01), (0.04243, 0.04243, 0.01), (0.05543, 0.02296, 0.01), (0.06, -2.623e-09, 0.01), (0.05543, -0.02296, 0.01), (0.04243, -0.04243, 0.01), (0.02296, -0.05543, 0.01), (0.0, 0.06, -0.0071), (0.02183, 0.0527, -0.01), (0.02296, 0.05543, -0.0071), (0.04034, 0.04034, -0.01), (0.04243, 0.04243, -0.0071), (0.0527, 0.02183, -0.01), (0.05543, 0.02296, -0.0071), (0.05704, -2.969e-09, -0.01), (0.06, -2.623e-09, -0.0071), (0.0527, -0.02183, -0.01), (0.05543, -0.02296, -0.0071), (0.04034, -0.04034, -0.01), (0.04243, -0.04243, -0.0071), (0.02183, -0.0527, -0.01), (0.02296, -0.05543, -0.0071), (0.0, -0.06, 0.01), (0.0, -0.06, -0.0071), (0.0, 0.05704, -0.01), (0.0, -0.05704, -0.01)], [], [(12, 2, 3, 14), (14, 3, 4, 16), (16, 4, 5, 18), (18, 5, 6, 20), (20, 6, 7, 22), (24, 22, 7, 23), (7, 6, 5, 4, 3, 2, 1, 0, 23), (10, 1, 2, 12), (8, 0, 1, 10), (9, 25, 8, 10), (10, 12, 11, 9), (12, 14, 13, 11), (14, 16, 15, 13), (16, 18, 17, 15), (18, 20, 19, 17), (20, 22, 21, 19), (21, 22, 24, 26)])
_uv = me_cylinder_014.uv_layers.new(name='UVMap')
_uv.uv.foreach_set('vector', [0.875, 0.5725, 0.875, 1.0, 0.8125, 1.0, 0.8125, 0.5725, 0.8125, 0.5725, 0.8125, 1.0, 0.75, 1.0, 0.75, 0.5725, 0.75, 0.5725, 0.75, 1.0, 0.6875, 1.0, 0.6875, 0.5725, 0.6875, 0.5725, 0.6875, 1.0, 0.625, 1.0, 0.625, 0.5725, 0.625, 0.5725, 0.625, 1.0, 0.5625, 1.0, 0.5625, 0.5725, 0.5, 0.5725, 0.5625, 0.5725, 0.5625, 1.0, 0.5, 1.0, 0.3418, 0.02827, 0.4197, 0.08029, 0.4717, 0.1582, 0.49, 0.25, 0.4717, 0.3418, 0.4197, 0.4197, 0.3418, 0.4717, 0.25, 0.49, 0.25, 0.01, 0.9375, 0.5725, 0.9375, 1.0, 0.875, 1.0, 0.875, 0.5725, 1.0, 0.5725, 1.0, 1.0, 0.9375, 1.0, 0.9375, 0.5725, 0.939, 0.5, 0.9985, 0.5, 1.0, 0.5725, 0.9375, 0.5725, 0.9375, 0.5725, 0.875, 0.5725, 0.8765, 0.5, 0.936, 0.5, 0.875, 0.5725, 0.8125, 0.5725, 0.814, 0.5, 0.8735, 0.5, 0.8125, 0.5725, 0.75, 0.5725, 0.7515, 0.5, 0.811, 0.5, 0.75, 0.5725, 0.6875, 0.5725, 0.689, 0.5, 0.7485, 0.5, 0.6875, 0.5725, 0.625, 0.5725, 0.6265, 0.5, 0.686, 0.5, 0.625, 0.5725, 0.5625, 0.5725, 0.564, 0.5, 0.6235, 0.5, 0.561, 0.5, 0.5625, 0.5725, 0.5, 0.5725, 0.5015, 0.5])
me_cylinder_014.use_remesh_fix_poles = True
me_cylinder_014.use_remesh_preserve_attributes = False
me_cylinder_014.update()
me_cylinder_010 = bpy.data.meshes.new('Cylinder.010')
me_cylinder_010.from_pydata([(0.0, 0.008, 0.0), (0.0, 0.008, 0.008), (0.006928, 0.004, 0.0), (0.006928, 0.004, 0.008), (0.006928, -0.004, 0.0), (0.006928, -0.004, 0.008), (-6.994e-10, -0.008, 0.0), (-6.994e-10, -0.008, 0.008), (-0.006928, -0.004, 0.0), (-0.006928, -0.004, 0.008), (-0.006928, 0.004, 0.0), (-0.006928, 0.004, 0.008)], [], [(0, 1, 3, 2), (2, 3, 5, 4), (4, 5, 7, 6), (6, 7, 9, 8), (3, 1, 11, 9, 7, 5), (8, 9, 11, 10), (10, 11, 1, 0), (0, 2, 4, 6, 8, 10)])
_uv = me_cylinder_010.uv_layers.new(name='UVMap')
_uv.uv.foreach_set('vector', [1.0, 0.5, 1.0, 1.0, 0.8333, 1.0, 0.8333, 0.5, 0.8333, 0.5, 0.8333, 1.0, 0.6667, 1.0, 0.6667, 0.5, 0.6667, 0.5, 0.6667, 1.0, 0.5, 1.0, 0.5, 0.5, 0.5, 0.5, 0.5, 1.0, 0.3333, 1.0, 0.3333, 0.5, 0.4578, 0.37, 0.25, 0.49, 0.04215, 0.37, 0.04215, 0.13, 0.25, 0.01, 0.4578, 0.13, 0.3333, 0.5, 0.3333, 1.0, 0.1667, 1.0, 0.1667, 0.5, 0.1667, 0.5, 0.1667, 1.0, -8.941e-08, 1.0, -8.941e-08, 0.5, 0.75, 0.49, 0.9578, 0.37, 0.9578, 0.13, 0.75, 0.01, 0.5422, 0.13, 0.5422, 0.37])
me_cylinder_010.use_remesh_fix_poles = True
me_cylinder_010.use_remesh_preserve_attributes = False
me_cylinder_010.update()
me_cylinder_011 = bpy.data.meshes.new('Cylinder.011')
me_cylinder_011.from_pydata([(0.0, 0.016, 0.0), (0.0, 0.016, 0.002), (0.006123, 0.01478, 0.0), (0.006123, 0.01478, 0.002), (0.01131, 0.01131, 0.0), (0.01131, 0.01131, 0.002), (0.01478, 0.006123, 0.0), (0.01478, 0.006123, 0.002), (0.016, -6.994e-10, 0.0), (0.016, -6.994e-10, 0.002), (0.01478, -0.006123, 0.0), (0.01478, -0.006123, 0.002), (0.01131, -0.01131, 0.0), (0.01131, -0.01131, 0.002), (0.006123, -0.01478, 0.0), (0.006123, -0.01478, 0.002), (-1.399e-09, -0.016, 0.0), (-1.399e-09, -0.016, 0.002), (-0.006123, -0.01478, 0.0), (-0.006123, -0.01478, 0.002), (-0.01131, -0.01131, 0.0), (-0.01131, -0.01131, 0.002), (-0.01478, -0.006123, 0.0), (-0.01478, -0.006123, 0.002), (-0.016, 1.908e-10, 0.0), (-0.016, 1.908e-10, 0.002), (-0.01478, 0.006123, 0.0), (-0.01478, 0.006123, 0.002), (-0.01131, 0.01131, 0.0), (-0.01131, 0.01131, 0.002), (-0.006123, 0.01478, 0.0), (-0.006123, 0.01478, 0.002)], [], [(0, 1, 3, 2), (2, 3, 5, 4), (4, 5, 7, 6), (6, 7, 9, 8), (8, 9, 11, 10), (10, 11, 13, 12), (12, 13, 15, 14), (14, 15, 17, 16), (16, 17, 19, 18), (18, 19, 21, 20), (20, 21, 23, 22), (22, 23, 25, 24), (24, 25, 27, 26), (26, 27, 29, 28), (3, 1, 31, 29, 27, 25, 23, 21, 19, 17, 15, 13, 11, 9, 7, 5), (28, 29, 31, 30), (30, 31, 1, 0), (0, 2, 4, 6, 8, 10, 12, 14, 16, 18, 20, 22, 24, 26, 28, 30)])
_uv = me_cylinder_011.uv_layers.new(name='UVMap')
_uv.uv.foreach_set('vector', [1.0, 0.5, 1.0, 1.0, 0.9375, 1.0, 0.9375, 0.5, 0.9375, 0.5, 0.9375, 1.0, 0.875, 1.0, 0.875, 0.5, 0.875, 0.5, 0.875, 1.0, 0.8125, 1.0, 0.8125, 0.5, 0.8125, 0.5, 0.8125, 1.0, 0.75, 1.0, 0.75, 0.5, 0.75, 0.5, 0.75, 1.0, 0.6875, 1.0, 0.6875, 0.5, 0.6875, 0.5, 0.6875, 1.0, 0.625, 1.0, 0.625, 0.5, 0.625, 0.5, 0.625, 1.0, 0.5625, 1.0, 0.5625, 0.5, 0.5625, 0.5, 0.5625, 1.0, 0.5, 1.0, 0.5, 0.5, 0.5, 0.5, 0.5, 1.0, 0.4375, 1.0, 0.4375, 0.5, 0.4375, 0.5, 0.4375, 1.0, 0.375, 1.0, 0.375, 0.5, 0.375, 0.5, 0.375, 1.0, 0.3125, 1.0, 0.3125, 0.5, 0.3125, 0.5, 0.3125, 1.0, 0.25, 1.0, 0.25, 0.5, 0.25, 0.5, 0.25, 1.0, 0.1875, 1.0, 0.1875, 0.5, 0.1875, 0.5, 0.1875, 1.0, 0.125, 1.0, 0.125, 0.5, 0.3418, 0.4717, 0.25, 0.49, 0.1582, 0.4717, 0.08029, 0.4197, 0.02827, 0.3418, 0.01, 0.25, 0.02827, 0.1582, 0.08029, 0.08029, 0.1582, 0.02827, 0.25, 0.01, 0.3418, 0.02827, 0.4197, 0.08029, 0.4717, 0.1582, 0.49, 0.25, 0.4717, 0.3418, 0.4197, 0.4197, 0.125, 0.5, 0.125, 1.0, 0.0625, 1.0, 0.0625, 0.5, 0.0625, 0.5, 0.0625, 1.0, 0.0, 1.0, 0.0, 0.5, 0.75, 0.49, 0.8418, 0.4717, 0.9197, 0.4197, 0.9717, 0.3418, 0.99, 0.25, 0.9717, 0.1582, 0.9197, 0.08029, 0.8418, 0.02827, 0.75, 0.01, 0.6582, 0.02827, 0.5803, 0.08029, 0.5283, 0.1582, 0.51, 0.25, 0.5283, 0.3418, 0.5803, 0.4197, 0.6582, 0.4717])
me_cylinder_011.use_remesh_fix_poles = True
me_cylinder_011.use_remesh_preserve_attributes = False
me_cylinder_011.update()
me_cylinder_013 = bpy.data.meshes.new('Cylinder.013')
me_cylinder_013.from_pydata([(0.0, 0.003, 3.725e-09), (0.0, 0.003, 0.04), (0.002121, 0.002121, 3.725e-09), (0.002121, 0.002121, 0.04), (0.003, -1.311e-10, 3.725e-09), (0.003, -1.311e-10, 0.04), (0.002121, -0.002121, 3.725e-09), (0.002121, -0.002121, 0.04), (-2.623e-10, -0.003, 3.725e-09), (-2.623e-10, -0.003, 0.04), (-0.002121, -0.002121, 3.725e-09), (-0.002121, -0.002121, 0.04), (-0.003, 3.577e-11, 3.725e-09), (-0.003, 3.577e-11, 0.04), (-0.002121, 0.002121, 3.725e-09), (-0.002121, 0.002121, 0.04)], [], [(0, 1, 3, 2), (2, 3, 5, 4), (4, 5, 7, 6), (6, 7, 9, 8), (8, 9, 11, 10), (10, 11, 13, 12), (3, 1, 15, 13, 11, 9, 7, 5), (12, 13, 15, 14), (14, 15, 1, 0), (0, 2, 4, 6, 8, 10, 12, 14)])
_uv = me_cylinder_013.uv_layers.new(name='UVMap')
_uv.uv.foreach_set('vector', [1.0, 0.5, 1.0, 1.0, 0.875, 1.0, 0.875, 0.5, 0.875, 0.5, 0.875, 1.0, 0.75, 1.0, 0.75, 0.5, 0.75, 0.5, 0.75, 1.0, 0.625, 1.0, 0.625, 0.5, 0.625, 0.5, 0.625, 1.0, 0.5, 1.0, 0.5, 0.5, 0.5, 0.5, 0.5, 1.0, 0.375, 1.0, 0.375, 0.5, 0.375, 0.5, 0.375, 1.0, 0.25, 1.0, 0.25, 0.5, 0.4197, 0.4197, 0.25, 0.49, 0.08029, 0.4197, 0.01, 0.25, 0.08029, 0.08029, 0.25, 0.01, 0.4197, 0.08029, 0.49, 0.25, 0.25, 0.5, 0.25, 1.0, 0.125, 1.0, 0.125, 0.5, 0.125, 0.5, 0.125, 1.0, 0.0, 1.0, 0.0, 0.5, 0.75, 0.49, 0.9197, 0.4197, 0.99, 0.25, 0.9197, 0.08029, 0.75, 0.01, 0.5803, 0.08029, 0.51, 0.25, 0.5803, 0.4197])
me_cylinder_013.use_remesh_fix_poles = True
me_cylinder_013.use_remesh_preserve_attributes = False
me_cylinder_013.update()
me_cube_002 = bpy.data.meshes.new('Cube.002')
me_cube_002.from_pydata([(0.0, -0.02, -0.08), (0.0, -0.02, 0.02), (0.0, 0.02, -0.08), (0.0, 0.02, 0.02), (0.04, -0.02, -0.08), (0.04, -0.02, -0.02), (0.04, 0.02, -0.08), (0.04, 0.02, -0.02)], [], [(0, 1, 3, 2), (2, 3, 7, 6), (6, 7, 5, 4), (4, 5, 1, 0), (2, 6, 4, 0), (7, 3, 1, 5)])
_uv = me_cube_002.uv_layers.new(name='UVMap')
_uv.uv.foreach_set('vector', [0.375, 0.0, 0.625, 0.0, 0.625, 0.25, 0.375, 0.25, 0.375, 0.25, 0.625, 0.25, 0.625, 0.5, 0.375, 0.5, 0.375, 0.5, 0.625, 0.5, 0.625, 0.75, 0.375, 0.75, 0.375, 0.75, 0.625, 0.75, 0.625, 1.0, 0.375, 1.0, 0.125, 0.5, 0.375, 0.5, 0.375, 0.75, 0.125, 0.75, 0.625, 0.5, 0.875, 0.5, 0.875, 0.75, 0.625, 0.75])
me_cube_002.use_remesh_fix_poles = True
me_cube_002.use_remesh_preserve_attributes = False
me_cube_002.update()
me_cube_003 = bpy.data.meshes.new('Cube.003')
me_cube_003.from_pydata([(0.004, -0.016, -0.168), (0.004, -0.016, 0.048), (0.004, 0.016, -0.168), (0.004, 0.016, 0.048), (0.036, -0.016, -0.168), (0.036, -0.016, 0.048), (0.036, 0.016, -0.168), (0.036, 0.016, 0.048)], [], [(0, 1, 3, 2), (2, 3, 7, 6), (6, 7, 5, 4), (4, 5, 1, 0), (2, 6, 4, 0), (7, 3, 1, 5)])
_uv = me_cube_003.uv_layers.new(name='UVMap')
_uv.uv.foreach_set('vector', [0.375, 0.0, 0.625, 0.0, 0.625, 0.25, 0.375, 0.25, 0.375, 0.25, 0.625, 0.25, 0.625, 0.5, 0.375, 0.5, 0.375, 0.5, 0.625, 0.5, 0.625, 0.75, 0.375, 0.75, 0.375, 0.75, 0.625, 0.75, 0.625, 1.0, 0.375, 1.0, 0.125, 0.5, 0.375, 0.5, 0.375, 0.75, 0.125, 0.75, 0.625, 0.5, 0.875, 0.5, 0.875, 0.75, 0.625, 0.75])
me_cube_003.use_remesh_fix_poles = True
me_cube_003.use_remesh_preserve_attributes = False
me_cube_003.update()
me_cylinder_003 = bpy.data.meshes.new('Cylinder.003')
me_cylinder_003.from_pydata([(5.821e-11, 0.02, 0.006), (0.007654, 0.01848, 0.006), (0.01414, 0.01414, 0.006), (0.01848, 0.007654, 0.006), (0.02, -7.578e-10, 0.006), (0.01848, -0.007654, 0.006), (0.01414, -0.01414, 0.006), (0.007654, -0.01848, 0.006), (-1.69e-09, -0.02, 0.006), (-0.007654, -0.01848, 0.006), (-0.01414, -0.01414, 0.006), (-0.01848, -0.007654, 0.006), (-0.02, 3.549e-10, 0.006), (-0.01848, 0.007654, 0.006), (-0.01414, 0.01414, 0.006), (-0.007654, 0.01848, 0.006), (4.762e-10, 0.0185, -0.006), (5.821e-11, 0.02, -0.005), (0.007081, 0.01709, -0.006), (0.007654, 0.01848, -0.005), (0.01308, 0.01308, -0.006), (0.01414, 0.01414, -0.005), (0.01709, 0.007081, -0.006), (0.01848, 0.007654, -0.005), (0.0185, -1.024e-09, -0.006), (0.02, -7.578e-10, -0.005), (0.01709, -0.007081, -0.006), (0.01848, -0.007654, -0.005), (0.01308, -0.01308, -0.006), (0.01414, -0.01414, -0.005), (0.007081, -0.01709, -0.006), (0.007654, -0.01848, -0.005), (-2.97e-10, -0.0185, -0.006), (-1.69e-09, -0.02, -0.005), (-0.007081, -0.01709, -0.006), (-0.007654, -0.01848, -0.005), (-0.01308, -0.01308, -0.006), (-0.01414, -0.01414, -0.005), (-0.01709, -0.007081, -0.006), (-0.01848, -0.007654, -0.005), (-0.0185, -2.507e-10, -0.006), (-0.02, 3.549e-10, -0.005), (-0.01709, 0.007081, -0.006), (-0.01848, 0.007654, -0.005), (-0.01308, 0.01308, -0.006), (-0.01414, 0.01414, -0.005), (-0.007081, 0.01709, -0.006), (-0.007654, 0.01848, -0.005)], [], [(47, 15, 0, 17), (21, 2, 3, 23), (23, 3, 4, 25), (25, 4, 5, 27), (27, 5, 6, 29), (29, 6, 7, 31), (31, 7, 8, 33), (33, 8, 9, 35), (35, 9, 10, 37), (37, 10, 11, 39), (39, 11, 12, 41), (41, 12, 13, 43), (43, 13, 14, 45), (45, 14, 15, 47), (1, 0, 15, 14, 13, 12, 11, 10, 9, 8, 7, 6, 5, 4, 3, 2), (19, 1, 2, 21), (17, 0, 1, 19), (17, 19, 18, 16), (19, 21, 20, 18), (21, 23, 22, 20), (23, 25, 24, 22), (25, 27, 26, 24), (27, 29, 28, 26), (29, 31, 30, 28), (31, 33, 32, 30), (33, 35, 34, 32), (35, 37, 36, 34), (37, 39, 38, 36), (39, 41, 40, 38), (41, 43, 42, 40), (43, 45, 44, 42), (45, 47, 46, 44), (47, 17, 16, 46), (16, 18, 20, 22, 24, 26, 28, 30, 32, 34, 36, 38, 40, 42, 44, 46)])
_uv = me_cylinder_003.uv_layers.new(name='UVMap')
_uv.uv.foreach_set('vector', [0.0625, 0.582, 0.0625, 1.0, 0.0, 1.0, 0.0, 0.582, 0.875, 0.582, 0.875, 1.0, 0.8125, 1.0, 0.8125, 0.582, 0.8125, 0.582, 0.8125, 1.0, 0.75, 1.0, 0.75, 0.582, 0.75, 0.582, 0.75, 1.0, 0.6875, 1.0, 0.6875, 0.582, 0.6875, 0.582, 0.6875, 1.0, 0.625, 1.0, 0.625, 0.582, 0.625, 0.582, 0.625, 1.0, 0.5625, 1.0, 0.5625, 0.582, 0.5625, 0.582, 0.5625, 1.0, 0.5, 1.0, 0.5, 0.582, 0.5, 0.582, 0.5, 1.0, 0.4375, 1.0, 0.4375, 0.582, 0.4375, 0.582, 0.4375, 1.0, 0.375, 1.0, 0.375, 0.582, 0.375, 0.582, 0.375, 1.0, 0.3125, 1.0, 0.3125, 0.582, 0.3125, 0.582, 0.3125, 1.0, 0.25, 1.0, 0.25, 0.582, 0.25, 0.582, 0.25, 1.0, 0.1875, 1.0, 0.1875, 0.582, 0.1875, 0.582, 0.1875, 1.0, 0.125, 1.0, 0.125, 0.582, 0.125, 0.582, 0.125, 1.0, 0.0625, 1.0, 0.0625, 0.582, 0.3418, 0.4717, 0.25, 0.49, 0.1582, 0.4717, 0.08029, 0.4197, 0.02827, 0.3418, 0.01, 0.25, 0.02827, 0.1582, 0.08029, 0.08029, 0.1582, 0.02827, 0.25, 0.01, 0.3418, 0.02827, 0.4197, 0.08029, 0.4717, 0.1582, 0.49, 0.25, 0.4717, 0.3418, 0.4197, 0.4197, 0.9375, 0.582, 0.9375, 1.0, 0.875, 1.0, 0.875, 0.582, 1.0, 0.582, 1.0, 1.0, 0.9375, 1.0, 0.9375, 0.582, 1.0, 0.582, 0.9375, 0.582, 0.9383, 0.5, 0.9992, 0.5, 0.9375, 0.582, 0.875, 0.582, 0.8758, 0.5, 0.9367, 0.5, 0.875, 0.582, 0.8125, 0.582, 0.8133, 0.5, 0.8742, 0.5, 0.8125, 0.582, 0.75, 0.582, 0.7508, 0.5, 0.8117, 0.5, 0.75, 0.582, 0.6875, 0.582, 0.6883, 0.5, 0.7492, 0.5, 0.6875, 0.582, 0.625, 0.582, 0.6258, 0.5, 0.6867, 0.5, 0.625, 0.582, 0.5625, 0.582, 0.5633, 0.5, 0.6242, 0.5, 0.5625, 0.582, 0.5, 0.582, 0.5008, 0.5, 0.5617, 0.5, 0.5, 0.582, 0.4375, 0.582, 0.4383, 0.5, 0.4992, 0.5, 0.4375, 0.582, 0.375, 0.582, 0.3758, 0.5, 0.4367, 0.5, 0.375, 0.582, 0.3125, 0.582, 0.3133, 0.5, 0.3742, 0.5, 0.3125, 0.582, 0.25, 0.582, 0.2508, 0.5, 0.3117, 0.5, 0.25, 0.582, 0.1875, 0.582, 0.1883, 0.5, 0.2492, 0.5, 0.1875, 0.582, 0.125, 0.582, 0.1258, 0.5, 0.1867, 0.5, 0.125, 0.582, 0.0625, 0.582, 0.06328, 0.5, 0.1242, 0.5, 0.0625, 0.582, 0.0, 0.582, 0.0007804, 0.5, 0.06172, 0.5, 0.75, 0.484, 0.8396, 0.4662, 0.9155, 0.4155, 0.9662, 0.3396, 0.984, 0.25, 0.9662, 0.1604, 0.9155, 0.08453, 0.8396, 0.03381, 0.75, 0.01599, 0.6604, 0.03381, 0.5845, 0.08453, 0.5338, 0.1604, 0.516, 0.25, 0.5338, 0.3396, 0.5845, 0.4155, 0.6604, 0.4662])
me_cylinder_003.use_remesh_fix_poles = True
me_cylinder_003.use_remesh_preserve_attributes = False
me_cylinder_003.update()
me_cylinder_001 = bpy.data.meshes.new('Cylinder.001')
me_cylinder_001.from_pydata([(0.0, 0.06, -0.002), (0.0, 0.06, 0.0), (0.01171, 0.05885, -0.002), (0.01171, 0.05885, 0.0), (0.02296, 0.05543, -0.002), (0.02296, 0.05543, 0.0), (0.03333, 0.04989, -0.002), (0.03333, 0.04989, 0.0), (0.04243, 0.04243, -0.002), (0.04243, 0.04243, 0.0), (0.04989, 0.03333, -0.002), (0.04989, 0.03333, 0.0), (0.05543, 0.02296, -0.002), (0.05543, 0.02296, 0.0), (0.05885, 0.01171, -0.002), (0.05885, 0.01171, 0.0), (0.06, -2.623e-09, -0.002), (0.06, -2.623e-09, 0.0), (0.05885, -0.01171, -0.002), (0.05885, -0.01171, 0.0), (0.05543, -0.02296, -0.002), (0.05543, -0.02296, 0.0), (0.04989, -0.03333, -0.002), (0.04989, -0.03333, 0.0), (0.04243, -0.04243, -0.002), (0.04243, -0.04243, 0.0), (0.03333, -0.04989, -0.002), (0.03333, -0.04989, 0.0), (0.02296, -0.05543, -0.002), (0.02296, -0.05543, 0.0), (0.01171, -0.05885, -0.002), (0.01171, -0.05885, 0.0), (-5.245e-09, -0.06, -0.002), (-5.245e-09, -0.06, 0.0), (-0.01171, -0.05885, -0.002), (-0.01171, -0.05885, 0.0), (-0.02296, -0.05543, -0.002), (-0.02296, -0.05543, 0.0), (-0.03333, -0.04989, -0.002), (-0.03333, -0.04989, 0.0), (-0.04243, -0.04243, -0.002), (-0.04243, -0.04243, 0.0), (-0.04989, -0.03333, -0.002), (-0.04989, -0.03333, 0.0), (-0.05543, -0.02296, -0.002), (-0.05543, -0.02296, 0.0), (-0.05885, -0.01171, -0.002), (-0.05885, -0.01171, 0.0), (-0.06, 7.155e-10, -0.002), (-0.06, 7.155e-10, 0.0), (-0.05885, 0.01171, -0.002), (-0.05885, 0.01171, 0.0), (-0.05543, 0.02296, -0.002), (-0.05543, 0.02296, 0.0), (-0.04989, 0.03333, -0.002), (-0.04989, 0.03333, 0.0), (-0.04243, 0.04243, -0.002), (-0.04243, 0.04243, 0.0), (-0.03333, 0.04989, -0.002), (-0.03333, 0.04989, 0.0), (-0.02296, 0.05543, -0.002), (-0.02296, 0.05543, 0.0), (-0.01171, 0.05885, -0.002), (-0.01171, 0.05885, 0.0)], [], [(0, 1, 3, 2), (2, 3, 5, 4), (4, 5, 7, 6), (6, 7, 9, 8), (8, 9, 11, 10), (10, 11, 13, 12), (12, 13, 15, 14), (14, 15, 17, 16), (16, 17, 19, 18), (18, 19, 21, 20), (20, 21, 23, 22), (22, 23, 25, 24), (24, 25, 27, 26), (26, 27, 29, 28), (28, 29, 31, 30), (30, 31, 33, 32), (32, 33, 35, 34), (34, 35, 37, 36), (36, 37, 39, 38), (38, 39, 41, 40), (40, 41, 43, 42), (42, 43, 45, 44), (44, 45, 47, 46), (46, 47, 49, 48), (48, 49, 51, 50), (50, 51, 53, 52), (52, 53, 55, 54), (54, 55, 57, 56), (56, 57, 59, 58), (58, 59, 61, 60), (3, 1, 63, 61, 59, 57, 55, 53, 51, 49, 47, 45, 43, 41, 39, 37, 35, 33, 31, 29, 27, 25, 23, 21, 19, 17, 15, 13, 11, 9, 7, 5), (60, 61, 63, 62), (62, 63, 1, 0), (0, 2, 4, 6, 8, 10, 12, 14, 16, 18, 20, 22, 24, 26, 28, 30, 32, 34, 36, 38, 40, 42, 44, 46, 48, 50, 52, 54, 56, 58, 60, 62)])
_uv = me_cylinder_001.uv_layers.new(name='UVMap')
_uv.uv.foreach_set('vector', [1.0, 0.5, 1.0, 1.0, 0.9688, 1.0, 0.9688, 0.5, 0.9688, 0.5, 0.9688, 1.0, 0.9375, 1.0, 0.9375, 0.5, 0.9375, 0.5, 0.9375, 1.0, 0.9062, 1.0, 0.9062, 0.5, 0.9062, 0.5, 0.9062, 1.0, 0.875, 1.0, 0.875, 0.5, 0.875, 0.5, 0.875, 1.0, 0.8438, 1.0, 0.8438, 0.5, 0.8438, 0.5, 0.8438, 1.0, 0.8125, 1.0, 0.8125, 0.5, 0.8125, 0.5, 0.8125, 1.0, 0.7812, 1.0, 0.7812, 0.5, 0.7812, 0.5, 0.7812, 1.0, 0.75, 1.0, 0.75, 0.5, 0.75, 0.5, 0.75, 1.0, 0.7188, 1.0, 0.7188, 0.5, 0.7188, 0.5, 0.7188, 1.0, 0.6875, 1.0, 0.6875, 0.5, 0.6875, 0.5, 0.6875, 1.0, 0.6562, 1.0, 0.6562, 0.5, 0.6562, 0.5, 0.6562, 1.0, 0.625, 1.0, 0.625, 0.5, 0.625, 0.5, 0.625, 1.0, 0.5938, 1.0, 0.5938, 0.5, 0.5938, 0.5, 0.5938, 1.0, 0.5625, 1.0, 0.5625, 0.5, 0.5625, 0.5, 0.5625, 1.0, 0.5312, 1.0, 0.5312, 0.5, 0.5312, 0.5, 0.5312, 1.0, 0.5, 1.0, 0.5, 0.5, 0.5, 0.5, 0.5, 1.0, 0.4688, 1.0, 0.4688, 0.5, 0.4688, 0.5, 0.4688, 1.0, 0.4375, 1.0, 0.4375, 0.5, 0.4375, 0.5, 0.4375, 1.0, 0.4062, 1.0, 0.4062, 0.5, 0.4062, 0.5, 0.4062, 1.0, 0.375, 1.0, 0.375, 0.5, 0.375, 0.5, 0.375, 1.0, 0.3438, 1.0, 0.3438, 0.5, 0.3438, 0.5, 0.3438, 1.0, 0.3125, 1.0, 0.3125, 0.5, 0.3125, 0.5, 0.3125, 1.0, 0.2812, 1.0, 0.2812, 0.5, 0.2812, 0.5, 0.2812, 1.0, 0.25, 1.0, 0.25, 0.5, 0.25, 0.5, 0.25, 1.0, 0.2188, 1.0, 0.2188, 0.5, 0.2188, 0.5, 0.2188, 1.0, 0.1875, 1.0, 0.1875, 0.5, 0.1875, 0.5, 0.1875, 1.0, 0.1562, 1.0, 0.1562, 0.5, 0.1562, 0.5, 0.1562, 1.0, 0.125, 1.0, 0.125, 0.5, 0.125, 0.5, 0.125, 1.0, 0.09375, 1.0, 0.09375, 0.5, 0.09375, 0.5, 0.09375, 1.0, 0.0625, 1.0, 0.0625, 0.5, 0.2968, 0.4854, 0.25, 0.49, 0.2032, 0.4854, 0.1582, 0.4717, 0.1167, 0.4496, 0.08029, 0.4197, 0.05045, 0.3833, 0.02827, 0.3418, 0.01461, 0.2968, 0.01, 0.25, 0.01461, 0.2032, 0.02827, 0.1582, 0.05045, 0.1167, 0.08029, 0.08029, 0.1167, 0.05045, 0.1582, 0.02827, 0.2032, 0.01461, 0.25, 0.01, 0.2968, 0.01461, 0.3418, 0.02827, 0.3833, 0.05045, 0.4197, 0.08029, 0.4496, 0.1167, 0.4717, 0.1582, 0.4854, 0.2032, 0.49, 0.25, 0.4854, 0.2968, 0.4717, 0.3418, 0.4496, 0.3833, 0.4197, 0.4197, 0.3833, 0.4496, 0.3418, 0.4717, 0.0625, 0.5, 0.0625, 1.0, 0.03125, 1.0, 0.03125, 0.5, 0.03125, 0.5, 0.03125, 1.0, 0.0, 1.0, 0.0, 0.5, 0.75, 0.49, 0.7968, 0.4854, 0.8418, 0.4717, 0.8833, 0.4496, 0.9197, 0.4197, 0.9496, 0.3833, 0.9717, 0.3418, 0.9854, 0.2968, 0.99, 0.25, 0.9854, 0.2032, 0.9717, 0.1582, 0.9496, 0.1167, 0.9197, 0.08029, 0.8833, 0.05045, 0.8418, 0.02827, 0.7968, 0.01461, 0.75, 0.01, 0.7032, 0.01461, 0.6582, 0.02827, 0.6167, 0.05045, 0.5803, 0.08029, 0.5504, 0.1167, 0.5283, 0.1582, 0.5146, 0.2032, 0.51, 0.25, 0.5146, 0.2968, 0.5283, 0.3418, 0.5504, 0.3833, 0.5803, 0.4197, 0.6167, 0.4496, 0.6582, 0.4717, 0.7032, 0.4854])
me_cylinder_001.use_remesh_fix_poles = True
me_cylinder_001.use_remesh_preserve_attributes = False
me_cylinder_001.update()
me_cylinder_005 = bpy.data.meshes.new('Cylinder.005')
me_cylinder_005.from_pydata([(0.0, 0.006, -0.012), (0.0, 0.006, 0.012), (0.004243, 0.004243, -0.012), (0.004243, 0.004243, 0.012), (0.006, -2.623e-10, -0.012), (0.006, -2.623e-10, 0.012), (0.004243, -0.004243, -0.012), (0.004243, -0.004243, 0.012), (-5.245e-10, -0.006, -0.012), (-5.245e-10, -0.006, 0.012), (-0.004243, -0.004243, -0.012), (-0.004243, -0.004243, 0.012), (-0.006, 7.155e-11, -0.012), (-0.006, 7.155e-11, 0.012), (-0.004243, 0.004243, -0.012), (-0.004243, 0.004243, 0.012)], [], [(0, 1, 3, 2), (2, 3, 5, 4), (4, 5, 7, 6), (6, 7, 9, 8), (8, 9, 11, 10), (10, 11, 13, 12), (3, 1, 15, 13, 11, 9, 7, 5), (12, 13, 15, 14), (14, 15, 1, 0), (0, 2, 4, 6, 8, 10, 12, 14)])
_uv = me_cylinder_005.uv_layers.new(name='UVMap')
_uv.uv.foreach_set('vector', [1.0, 0.5, 1.0, 1.0, 0.875, 1.0, 0.875, 0.5, 0.875, 0.5, 0.875, 1.0, 0.75, 1.0, 0.75, 0.5, 0.75, 0.5, 0.75, 1.0, 0.625, 1.0, 0.625, 0.5, 0.625, 0.5, 0.625, 1.0, 0.5, 1.0, 0.5, 0.5, 0.5, 0.5, 0.5, 1.0, 0.375, 1.0, 0.375, 0.5, 0.375, 0.5, 0.375, 1.0, 0.25, 1.0, 0.25, 0.5, 0.4197, 0.4197, 0.25, 0.49, 0.08029, 0.4197, 0.01, 0.25, 0.08029, 0.08029, 0.25, 0.01, 0.4197, 0.08029, 0.49, 0.25, 0.25, 0.5, 0.25, 1.0, 0.125, 1.0, 0.125, 0.5, 0.125, 0.5, 0.125, 1.0, 0.0, 1.0, 0.0, 0.5, 0.75, 0.49, 0.9197, 0.4197, 0.99, 0.25, 0.9197, 0.08029, 0.75, 0.01, 0.5803, 0.08029, 0.51, 0.25, 0.5803, 0.4197])
me_cylinder_005.use_remesh_fix_poles = True
me_cylinder_005.use_remesh_preserve_attributes = False
me_cylinder_005.update()
me_cylinder_008 = bpy.data.meshes.new('Cylinder.008')
me_cylinder_008.from_pydata([(0.0, 0.02, 0.0), (0.0, 0.02, 0.014), (0.01414, 0.01414, 0.0), (0.01414, 0.01414, 0.014), (0.02, -8.742e-10, 0.0), (0.02, -8.742e-10, 0.014), (0.01414, -0.01414, 0.0), (0.01414, -0.01414, 0.014), (-1.748e-09, -0.02, 0.0), (-1.748e-09, -0.02, 0.014), (-0.01414, -0.01414, 0.0), (-0.01414, -0.01414, 0.014), (-0.02, 2.385e-10, 0.0), (-0.02, 2.385e-10, 0.014), (-0.01414, 0.01414, 0.0), (-0.01414, 0.01414, 0.014)], [], [(0, 1, 3, 2), (2, 3, 5, 4), (4, 5, 7, 6), (6, 7, 9, 8), (8, 9, 11, 10), (10, 11, 13, 12), (3, 1, 15, 13, 11, 9, 7, 5), (12, 13, 15, 14), (14, 15, 1, 0), (0, 2, 4, 6, 8, 10, 12, 14)])
_uv = me_cylinder_008.uv_layers.new(name='UVMap')
_uv.uv.foreach_set('vector', [1.0, 0.5, 1.0, 1.0, 0.875, 1.0, 0.875, 0.5, 0.875, 0.5, 0.875, 1.0, 0.75, 1.0, 0.75, 0.5, 0.75, 0.5, 0.75, 1.0, 0.625, 1.0, 0.625, 0.5, 0.625, 0.5, 0.625, 1.0, 0.5, 1.0, 0.5, 0.5, 0.5, 0.5, 0.5, 1.0, 0.375, 1.0, 0.375, 0.5, 0.375, 0.5, 0.375, 1.0, 0.25, 1.0, 0.25, 0.5, 0.4197, 0.4197, 0.25, 0.49, 0.08029, 0.4197, 0.01, 0.25, 0.08029, 0.08029, 0.25, 0.01, 0.4197, 0.08029, 0.49, 0.25, 0.25, 0.5, 0.25, 1.0, 0.125, 1.0, 0.125, 0.5, 0.125, 0.5, 0.125, 1.0, 0.0, 1.0, 0.0, 0.5, 0.75, 0.49, 0.9197, 0.4197, 0.99, 0.25, 0.9197, 0.08029, 0.75, 0.01, 0.5803, 0.08029, 0.51, 0.25, 0.5803, 0.4197])
me_cylinder_008.use_remesh_fix_poles = True
me_cylinder_008.use_remesh_preserve_attributes = False
me_cylinder_008.update()
me_cylinder_009 = bpy.data.meshes.new('Cylinder.009')
me_cylinder_009.from_pydata([(0.0, 0.024, 0.0), (0.0, 0.024, 0.014), (0.004682, 0.02354, 0.0), (0.004682, 0.02354, 0.014), (0.009184, 0.02217, 0.0), (0.009184, 0.02217, 0.014), (0.01333, 0.01996, 0.0), (0.01333, 0.01996, 0.014), (0.01697, 0.01697, 0.0), (0.01697, 0.01697, 0.014), (0.01996, 0.01333, 0.0), (0.01996, 0.01333, 0.014), (0.02217, 0.009184, 0.0), (0.02217, 0.009184, 0.014), (0.02354, 0.004682, 0.0), (0.02354, 0.004682, 0.014), (0.024, -1.049e-09, 0.0), (0.024, -1.049e-09, 0.014), (0.02354, -0.004682, 0.0), (0.02354, -0.004682, 0.014), (0.02217, -0.009184, 0.0), (0.02217, -0.009184, 0.014), (0.01996, -0.01333, 0.0), (0.01996, -0.01333, 0.014), (0.01697, -0.01697, 0.0), (0.01697, -0.01697, 0.014), (0.01333, -0.01996, 0.0), (0.01333, -0.01996, 0.014), (0.009184, -0.02217, 0.0), (0.009184, -0.02217, 0.014), (0.004682, -0.02354, 0.0), (0.004682, -0.02354, 0.014), (-2.098e-09, -0.024, 0.0), (-2.098e-09, -0.024, 0.014), (-0.004682, -0.02354, 0.0), (-0.004682, -0.02354, 0.014), (-0.009184, -0.02217, 0.0), (-0.009184, -0.02217, 0.014), (-0.01333, -0.01996, 0.0), (-0.01333, -0.01996, 0.014), (-0.01697, -0.01697, 0.0), (-0.01697, -0.01697, 0.014), (-0.01996, -0.01333, 0.0), (-0.01996, -0.01333, 0.014), (-0.02217, -0.009184, 0.0), (-0.02217, -0.009184, 0.014), (-0.02354, -0.004682, 0.0), (-0.02354, -0.004682, 0.014), (-0.024, 2.862e-10, 0.0), (-0.024, 2.862e-10, 0.014), (-0.02354, 0.004682, 0.0), (-0.02354, 0.004682, 0.014), (-0.02217, 0.009184, 0.0), (-0.02217, 0.009184, 0.014), (-0.01996, 0.01333, 0.0), (-0.01996, 0.01333, 0.014), (-0.01697, 0.01697, 0.0), (-0.01697, 0.01697, 0.014), (-0.01333, 0.01996, 0.0), (-0.01333, 0.01996, 0.014), (-0.009184, 0.02217, 0.0), (-0.009184, 0.02217, 0.014), (-0.004682, 0.02354, 0.0), (-0.004682, 0.02354, 0.014)], [], [(0, 1, 3, 2), (2, 3, 5, 4), (4, 5, 7, 6), (6, 7, 9, 8), (8, 9, 11, 10), (10, 11, 13, 12), (12, 13, 15, 14), (14, 15, 17, 16), (16, 17, 19, 18), (18, 19, 21, 20), (20, 21, 23, 22), (22, 23, 25, 24), (24, 25, 27, 26), (26, 27, 29, 28), (28, 29, 31, 30), (30, 31, 33, 32), (32, 33, 35, 34), (34, 35, 37, 36), (36, 37, 39, 38), (38, 39, 41, 40), (40, 41, 43, 42), (42, 43, 45, 44), (44, 45, 47, 46), (46, 47, 49, 48), (48, 49, 51, 50), (50, 51, 53, 52), (52, 53, 55, 54), (54, 55, 57, 56), (56, 57, 59, 58), (58, 59, 61, 60), (3, 1, 63, 61, 59, 57, 55, 53, 51, 49, 47, 45, 43, 41, 39, 37, 35, 33, 31, 29, 27, 25, 23, 21, 19, 17, 15, 13, 11, 9, 7, 5), (60, 61, 63, 62), (62, 63, 1, 0), (0, 2, 4, 6, 8, 10, 12, 14, 16, 18, 20, 22, 24, 26, 28, 30, 32, 34, 36, 38, 40, 42, 44, 46, 48, 50, 52, 54, 56, 58, 60, 62)])
_uv = me_cylinder_009.uv_layers.new(name='UVMap')
_uv.uv.foreach_set('vector', [1.0, 0.5, 1.0, 1.0, 0.9688, 1.0, 0.9688, 0.5, 0.9688, 0.5, 0.9688, 1.0, 0.9375, 1.0, 0.9375, 0.5, 0.9375, 0.5, 0.9375, 1.0, 0.9062, 1.0, 0.9062, 0.5, 0.9062, 0.5, 0.9062, 1.0, 0.875, 1.0, 0.875, 0.5, 0.875, 0.5, 0.875, 1.0, 0.8438, 1.0, 0.8438, 0.5, 0.8438, 0.5, 0.8438, 1.0, 0.8125, 1.0, 0.8125, 0.5, 0.8125, 0.5, 0.8125, 1.0, 0.7812, 1.0, 0.7812, 0.5, 0.7812, 0.5, 0.7812, 1.0, 0.75, 1.0, 0.75, 0.5, 0.75, 0.5, 0.75, 1.0, 0.7188, 1.0, 0.7188, 0.5, 0.7188, 0.5, 0.7188, 1.0, 0.6875, 1.0, 0.6875, 0.5, 0.6875, 0.5, 0.6875, 1.0, 0.6562, 1.0, 0.6562, 0.5, 0.6562, 0.5, 0.6562, 1.0, 0.625, 1.0, 0.625, 0.5, 0.625, 0.5, 0.625, 1.0, 0.5938, 1.0, 0.5938, 0.5, 0.5938, 0.5, 0.5938, 1.0, 0.5625, 1.0, 0.5625, 0.5, 0.5625, 0.5, 0.5625, 1.0, 0.5312, 1.0, 0.5312, 0.5, 0.5312, 0.5, 0.5312, 1.0, 0.5, 1.0, 0.5, 0.5, 0.5, 0.5, 0.5, 1.0, 0.4688, 1.0, 0.4688, 0.5, 0.4688, 0.5, 0.4688, 1.0, 0.4375, 1.0, 0.4375, 0.5, 0.4375, 0.5, 0.4375, 1.0, 0.4062, 1.0, 0.4062, 0.5, 0.4062, 0.5, 0.4062, 1.0, 0.375, 1.0, 0.375, 0.5, 0.375, 0.5, 0.375, 1.0, 0.3438, 1.0, 0.3438, 0.5, 0.3438, 0.5, 0.3438, 1.0, 0.3125, 1.0, 0.3125, 0.5, 0.3125, 0.5, 0.3125, 1.0, 0.2812, 1.0, 0.2812, 0.5, 0.2812, 0.5, 0.2812, 1.0, 0.25, 1.0, 0.25, 0.5, 0.25, 0.5, 0.25, 1.0, 0.2188, 1.0, 0.2188, 0.5, 0.2188, 0.5, 0.2188, 1.0, 0.1875, 1.0, 0.1875, 0.5, 0.1875, 0.5, 0.1875, 1.0, 0.1562, 1.0, 0.1562, 0.5, 0.1562, 0.5, 0.1562, 1.0, 0.125, 1.0, 0.125, 0.5, 0.125, 0.5, 0.125, 1.0, 0.09375, 1.0, 0.09375, 0.5, 0.09375, 0.5, 0.09375, 1.0, 0.0625, 1.0, 0.0625, 0.5, 0.2968, 0.4854, 0.25, 0.49, 0.2032, 0.4854, 0.1582, 0.4717, 0.1167, 0.4496, 0.08029, 0.4197, 0.05045, 0.3833, 0.02827, 0.3418, 0.01461, 0.2968, 0.01, 0.25, 0.01461, 0.2032, 0.02827, 0.1582, 0.05045, 0.1167, 0.08029, 0.08029, 0.1167, 0.05045, 0.1582, 0.02827, 0.2032, 0.01461, 0.25, 0.01, 0.2968, 0.01461, 0.3418, 0.02827, 0.3833, 0.05045, 0.4197, 0.08029, 0.4496, 0.1167, 0.4717, 0.1582, 0.4854, 0.2032, 0.49, 0.25, 0.4854, 0.2968, 0.4717, 0.3418, 0.4496, 0.3833, 0.4197, 0.4197, 0.3833, 0.4496, 0.3418, 0.4717, 0.0625, 0.5, 0.0625, 1.0, 0.03125, 1.0, 0.03125, 0.5, 0.03125, 0.5, 0.03125, 1.0, 0.0, 1.0, 0.0, 0.5, 0.75, 0.49, 0.7968, 0.4854, 0.8418, 0.4717, 0.8833, 0.4496, 0.9197, 0.4197, 0.9496, 0.3833, 0.9717, 0.3418, 0.9854, 0.2968, 0.99, 0.25, 0.9854, 0.2032, 0.9717, 0.1582, 0.9496, 0.1167, 0.9197, 0.08029, 0.8833, 0.05045, 0.8418, 0.02827, 0.7968, 0.01461, 0.75, 0.01, 0.7032, 0.01461, 0.6582, 0.02827, 0.6167, 0.05045, 0.5803, 0.08029, 0.5504, 0.1167, 0.5283, 0.1582, 0.5146, 0.2032, 0.51, 0.25, 0.5146, 0.2968, 0.5283, 0.3418, 0.5504, 0.3833, 0.5803, 0.4197, 0.6167, 0.4496, 0.6582, 0.4717, 0.7032, 0.4854])
me_cylinder_009.use_remesh_fix_poles = True
me_cylinder_009.use_remesh_preserve_attributes = False
me_cylinder_009.update()
me_cube = bpy.data.meshes.new('Cube')
me_cube.from_pydata([(0.08, 0.04, 1.863e-09), (0.08, 0.04, -0.04), (0.16, -0.04, 1.863e-09), (0.16, -0.04, -0.04), (0.0, 0.04, -0.04), (0.0, -0.04, 1.863e-09), (0.0, -0.04, -0.04), (0.0, 0.04, 1.863e-09), (0.16, -0.04, 1.863e-09), (0.16, -0.04, -0.04), (0.08, 0.04, 1.863e-09), (0.08, 0.04, -0.04), (0.16, -0.04, 1.863e-09), (0.16, -0.04, -0.04), (0.08, 0.2, 1.863e-09), (0.08, 0.2, -0.04), (0.16, 0.28, 1.863e-09), (0.16, 0.28, -0.04), (0.0, 0.2, 1.863e-09), (0.0, 0.2, -0.04), (0.0, 0.28, 1.863e-09), (0.0, 0.28, -0.04)], [(2, 8), (9, 3)], [(4, 1, 3, 6), (4, 7, 0, 1), (0, 7, 5, 2), (3, 2, 5, 6), (3, 1, 11, 13), (2, 3, 13, 12), (0, 2, 12, 10), (1, 0, 10, 11), (10, 12, 16, 14), (11, 10, 14, 15), (13, 11, 15, 17), (12, 13, 17, 16), (17, 15, 19, 21), (16, 17, 21, 20), (14, 16, 20, 18), (15, 14, 18, 19)])
_uv = me_cube.uv_layers.new(name='UVMap')
_uv.uv.foreach_set('vector', [0.25, 0.5, 0.375, 0.5, 0.375, 0.75, 0.25, 0.75, 0.375, 0.375, 0.625, 0.375, 0.625, 0.5, 0.375, 0.5, 0.625, 0.5, 0.75, 0.5, 0.75, 0.75, 0.625, 0.75, 0.375, 0.75, 0.625, 0.75, 0.625, 0.875, 0.375, 0.875, 0.375, 0.75, 0.375, 0.5, 0.375, 0.5, 0.375, 0.75, 0.625, 0.75, 0.375, 0.75, 0.375, 0.75, 0.625, 0.75, 0.625, 0.5, 0.625, 0.75, 0.625, 0.75, 0.625, 0.5, 0.375, 0.5, 0.625, 0.5, 0.625, 0.5, 0.375, 0.5, 0.625, 0.5, 0.625, 0.75, 0.625, 0.75, 0.625, 0.5, 0.375, 0.5, 0.625, 0.5, 0.625, 0.5, 0.375, 0.5, 0.375, 0.75, 0.375, 0.5, 0.375, 0.5, 0.375, 0.75, 0.625, 0.75, 0.375, 0.75, 0.375, 0.75, 0.625, 0.75, 0.375, 0.75, 0.375, 0.5, 0.375, 0.5, 0.375, 0.75, 0.625, 0.75, 0.375, 0.75, 0.375, 0.75, 0.625, 0.75, 0.625, 0.5, 0.625, 0.75, 0.625, 0.75, 0.625, 0.5, 0.375, 0.5, 0.625, 0.5, 0.625, 0.5, 0.375, 0.5])
me_cube.materials.append(mat_material)
me_cube.use_remesh_preserve_volume = False
me_cube.use_remesh_preserve_attributes = False
me_cube.use_mirror_vertex_groups = False
me_cube.update()
me_cube_004 = bpy.data.meshes.new('Cube.004')
me_cube_004.from_pydata([(0.0, 0.0, 0.0), (0.0, 0.0, 0.008), (0.0, 0.32, 0.0), (0.0, 0.32, 0.008), (0.08, 0.0, 0.0), (0.08, 0.0, 0.008), (0.08, 0.32, 0.0), (0.08, 0.32, 0.008), (0.0, 0.28, 0.0), (0.0, 0.18, 0.0), (0.0, 0.12, 0.0), (0.0, 0.12, 0.008), (0.0, 0.18, 0.008), (0.0, 0.28, 0.008), (0.08, 0.12, 0.0), (0.02, 0.18, 0.0), (0.08, 0.28, 0.0), (0.08, 0.28, 0.008), (0.02, 0.18, 0.008), (0.08, 0.12, 0.008), (0.02, 0.28, 0.0), (0.02, 0.28, 0.008), (0.0, 2.98e-08, 0.008), (0.0, 1.49e-08, 0.08), (0.0, 0.32, 0.008), (0.0, 0.32, 0.08), (0.008, 2.98e-08, 0.008), (0.008, 1.49e-08, 0.08), (0.008, 0.32, 0.008), (0.008, 0.32, 0.08), (0.0, 0.16, 0.08), (0.0, 0.29, 0.08), (0.008, 0.29, 0.08), (0.008, 0.15, 0.08), (0.008, 0.29, 0.018), (0.008, 0.15, 0.018), (0.0, 0.16, 0.018), (0.0, 0.29, 0.018)], [], [(8, 13, 3, 2), (2, 3, 7, 6), (14, 19, 5, 4), (4, 5, 1, 0), (10, 14, 4, 0), (19, 11, 1, 5), (7, 3, 13, 17), (18, 12, 11, 19), (2, 6, 16, 8), (15, 9, 20), (9, 15, 14, 10), (6, 7, 17, 16), (20, 21, 18, 15), (15, 18, 19, 14), (0, 1, 11, 10), (10, 11, 12, 9), (9, 12, 13, 8), (16, 17, 21, 20), (9, 8, 20), (12, 18, 21), (13, 12, 21), (24, 25, 29, 28), (26, 27, 23, 22), (35, 33, 27, 26, 28, 29, 32, 34), (33, 30, 23, 27), (29, 25, 31, 32), (28, 26, 22, 24), (31, 25, 24, 22, 23, 30, 36, 37), (37, 36, 35, 34), (30, 33, 35, 36), (34, 32, 31, 37)])
_uv = me_cube_004.uv_layers.new(name='UVMap')
_uv.uv.foreach_set('vector', [0.375, 0.1875, 0.625, 0.1875, 0.625, 0.25, 0.375, 0.25, 0.375, 0.25, 0.625, 0.25, 0.625, 0.5, 0.375, 0.5, 0.375, 0.6875, 0.625, 0.6875, 0.625, 0.75, 0.375, 0.75, 0.375, 0.75, 0.625, 0.75, 0.625, 1.0, 0.375, 1.0, 0.125, 0.6875, 0.375, 0.6875, 0.375, 0.75, 0.125, 0.75, 0.625, 0.6875, 0.875, 0.6875, 0.875, 0.75, 0.625, 0.75, 0.625, 0.5, 0.875, 0.5, 0.875, 0.5625, 0.625, 0.5625, 0.625, 0.625, 0.875, 0.625, 0.875, 0.6875, 0.625, 0.6875, 0.125, 0.5, 0.375, 0.5, 0.375, 0.5625, 0.125, 0.5625, 0.375, 0.625, 0.125, 0.625, 0.375, 0.5938, 0.125, 0.625, 0.375, 0.625, 0.375, 0.6875, 0.125, 0.6875, 0.375, 0.5, 0.625, 0.5, 0.625, 0.5625, 0.375, 0.5625, 0.375, 0.5938, 0.625, 0.5938, 0.625, 0.625, 0.375, 0.625, 0.375, 0.625, 0.625, 0.625, 0.625, 0.6875, 0.375, 0.6875, 0.375, 0.0, 0.625, 0.0, 0.625, 0.0625, 0.375, 0.0625, 0.375, 0.0625, 0.625, 0.0625, 0.625, 0.125, 0.375, 0.125, 0.375, 0.125, 0.625, 0.125, 0.625, 0.1875, 0.375, 0.1875, 0.375, 0.5625, 0.625, 0.5625, 0.625, 0.5938, 0.375, 0.5938, 0.125, 0.625, 0.125, 0.5625, 0.375, 0.5938, 0.875, 0.625, 0.625, 0.625, 0.625, 0.5938, 0.875, 0.5625, 0.875, 0.625, 0.625, 0.5938, 0.375, 0.25, 0.625, 0.25, 0.625, 0.5, 0.375, 0.5, 0.375, 0.75, 0.625, 0.75, 0.625, 1.0, 0.375, 1.0, 0.5, 0.6667, 0.625, 0.6667, 0.625, 0.75, 0.375, 0.75, 0.375, 0.5, 0.625, 0.5, 0.625, 0.5833, 0.5, 0.5833, 0.625, 0.6667, 0.875, 0.6667, 0.875, 0.75, 0.625, 0.75, 0.625, 0.5, 0.875, 0.5, 0.875, 0.5833, 0.625, 0.5833, 0.375, 0.5, 0.375, 0.75, 0.125, 0.75, 0.125, 0.5, 0.625, 0.1667, 0.625, 0.25, 0.375, 0.25, 0.375, 0.0, 0.625, 0.0, 0.625, 0.08333, 0.5, 0.08333, 0.5, 0.1667, 0.5, 0.1667, 0.5, 0.08333, 0.5, 0.6667, 0.5, 0.5833, 0.625, 0.08333, 0.625, 0.6667, 0.5, 0.6667, 0.5, 0.08333, 0.5, 0.5833, 0.625, 0.5833, 0.875, 0.5833, 0.5, 0.1667])
me_cube_004.use_remesh_fix_poles = True
me_cube_004.use_remesh_preserve_attributes = False
me_cube_004.update()

# ---- objects
ob_head = bpy.data.objects.new('head', me_plane_001)
ob_body = bpy.data.objects.new('body', me_plane_002)
ob_handle = bpy.data.objects.new('handle', me_cylinder_015)
ob_guard = bpy.data.objects.new('guard', me_cylinder_014)
ob_bolt = bpy.data.objects.new('bolt', me_cylinder_010)
ob_gasket = bpy.data.objects.new('gasket', me_cylinder_011)
ob_rod = bpy.data.objects.new('rod', me_cylinder_013)
ob_square_bar = bpy.data.objects.new('square bar', me_cube_002)
ob_hollow = bpy.data.objects.new('hollow', me_cube_003)
ob_flanges = bpy.data.objects.new('flanges', me_cylinder_003)
ob_disc = bpy.data.objects.new('disc', me_cylinder_001)
ob_spindle = bpy.data.objects.new('spindle', me_cylinder_005)
ob_bearing_cap = bpy.data.objects.new('bearing cap', me_cylinder_008)
ob_gear_cover = bpy.data.objects.new('gear cover', me_cylinder_009)
ob_base = bpy.data.objects.new('base', me_cube)
ob_fence = bpy.data.objects.new('fence', me_cube_004)

# ---- transforms, parenting, visibility, modifiers, constraints
ob_head.location = (0.0, 0.0, 0.0)
ob_body.location = (0.0, 0.0, 0.0)
ob_handle.location = (0.01938, -0.03, 0.018)
ob_handle.rotation_euler = (1.571, -0.0, 0.0)
ob_handle.scale = (1.042, 1.042, 1.0)
ob_guard.location = (0.0, 0.0, -0.012)
ob_guard.scale = (1.0, 1.0, 0.8)
ob_bolt.location = (0.0, 0.0, 0.026)
ob_gasket.location = (0.0, 0.0, 0.02)
ob_rod.location = (0.0, 0.0, 0.0)
ob_square_bar.location = (0.0, 0.0, 0.0)
_m = ob_square_bar.modifiers.new('Boolean', 'BOOLEAN')
_m.object = ob_hollow
ob_hollow.location = (0.0, 0.0, 0.0)
ob_flanges.location = (0.0, 0.0, 0.0)
ob_disc.location = (0.0, 0.0, 0.0)
ob_spindle.location = (0.0, 0.0, 0.0)
ob_bearing_cap.location = (0.0, 0.0, 0.012)
ob_gear_cover.location = (0.0, 0.0, 0.026)
ob_gear_cover.scale = (0.9583, 0.9583, 1.0)
ob_base.location = (0.0, 0.0, 0.0)
ob_base.lock_rotations_4d = False
ob_base.empty_display_type = 'ARROWS'
ob_base.lineart.crease_threshold = 0.0
_m = ob_base.modifiers.new('Mirror', 'MIRROR')
_m.use_clip = True
ob_fence.location = (0.0, 0.0, 0.0)

# ---- collection membership
col_body.objects.link(ob_head)
col_body.objects.link(ob_body)
col_body.objects.link(ob_handle)
col_body.objects.link(ob_guard)
col_axle.objects.link(ob_bolt)
col_axle.objects.link(ob_gasket)
col_axle.objects.link(ob_rod)
col_trunnion.objects.link(ob_square_bar)
col_trunnion.objects.link(ob_hollow)
col_disc_assembly.objects.link(ob_flanges)
col_disc_assembly.objects.link(ob_disc)
col_disc_assembly.objects.link(ob_spindle)
col_disc_assembly.objects.link(ob_bearing_cap)
col_disc_assembly.objects.link(ob_gear_cover)
col_base.objects.link(ob_base)
col_fence.objects.link(ob_fence)

# ---- scene / render settings (as saved in the file)
scene.frame_start = 1; scene.frame_end = 250; scene.frame_set(31)
scene.render.engine = 'BLENDER_EEVEE_NEXT'
scene.cycles.use_denoising = False
scene.cycles.samples = 128
scene.cycles.sampling_pattern = 'TABULATED_SOBOL'
scene.cycles.use_adaptive_sampling = False
scene.cycles.use_light_tree = False
scene.view_settings.view_transform = 'Filmic'
bpy.context.view_layer.update()

# ---- added for rendering (the .blend has no active camera and no usable light): camera, sun
cam_auto = bpy.data.cameras.new('AutoCamera')
cam_auto.lens = 50.0
cam_auto.sensor_width = 36.0
cam_auto.clip_end = 1000.0
ob_auto_camera = bpy.data.objects.new('AutoCamera', cam_auto)
scene.collection.objects.link(ob_auto_camera)
ob_auto_camera.location = (0.550489, -0.558587, 0.396391)
ob_auto_camera.rotation_euler = (1.09748, -7.21219e-08, 0.694738)
scene.camera = ob_auto_camera
light_auto_sun = bpy.data.lights.new('AutoSun', 'SUN')
light_auto_sun.energy = 3.0
light_auto_sun.angle = 0.0523599
ob_auto_sun = bpy.data.objects.new('AutoSun', light_auto_sun)
scene.collection.objects.link(ob_auto_sun)
ob_auto_sun.rotation_euler = (0.872665, 0.174533, 0.523599)
bpy.context.view_layer.update()

